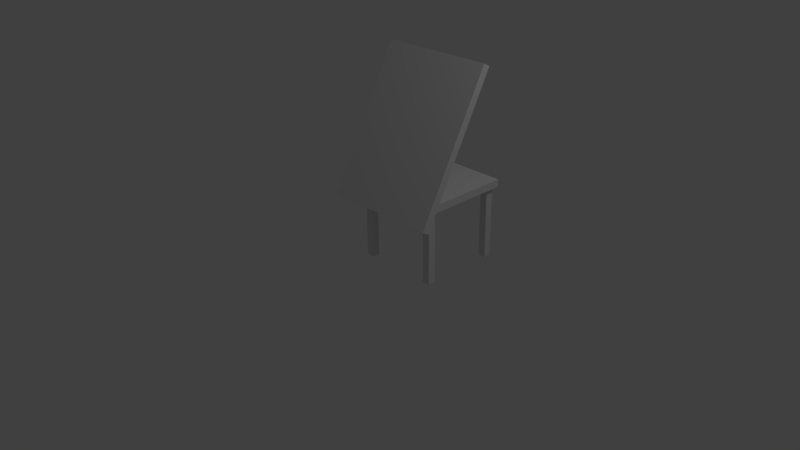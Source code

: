 # Source: pres.blend  (saved by Blender 2.76.0; exported with 4.5.12 LTS)
import bpy
from mathutils import Matrix  # noqa: F401  (used for matrix-valued properties, if any)

bpy.ops.wm.read_factory_settings(use_empty=True)
scene = bpy.context.scene
scene.name = 'Scene'

# ---- collections
col_collection_1 = bpy.data.collections.new('Collection 1'); scene.collection.children.link(col_collection_1)

# ---- materials (node trees are filled in below, after node groups)
mat_material = bpy.data.materials.new('Material')
mat_material.alpha_threshold = 0.0
mat_material.use_transparent_shadow = False
mat_material.roughness = 0.5
mat_material.line_color = (0.0, 0.0, 0.0, 1.0)

# ---- material node trees

# ---- world
world_world = bpy.data.worlds.new('World'); scene.world = world_world
world_world.color = (0.05088, 0.05088, 0.05088)
world_world.use_sun_shadow = False
world_world.sun_shadow_jitter_overblur = 0.0
world_world.cycles.sampling_method = 'MANUAL'
world_world.cycles.sample_map_resolution = 256

# ---- cameras
cam_camera = bpy.data.cameras.new('Camera')
cam_camera.clip_end = 100.0
cam_camera.lens = 35.0
cam_camera.sensor_width = 32.0
cam_camera.sensor_height = 18.0
cam_camera.ortho_scale = 7.314
cam_camera.dof.focus_distance = 0.0
cam_camera.dof.aperture_fstop = 128.0

# ---- lights
light_lamp = bpy.data.lights.new('Lamp', 'POINT')
light_lamp.transmission_factor = 0.0
light_lamp.cutoff_distance = 30.0
light_lamp.energy = 100.0
light_lamp.shadow_buffer_clip_start = 1.001
light_lamp.shadow_soft_size = 0.1
light_lamp.shadow_maximum_resolution = 0.006
light_lamp.use_absolute_resolution = True
light_lamp.cycles.use_multiple_importance_sampling = False

# ---- meshes
me_cube = bpy.data.meshes.new('Cube')
me_cube.from_pydata([(11.0, 8.487, 1.0), (11.0, 6.487, 1.0), (9.0, 6.487, 1.0), (9.0, 8.487, 1.0), (11.0, 8.487, 3.0), (11.0, 6.487, 3.0), (9.0, 6.487, 3.0), (9.0, 8.487, 3.0), (11.0, 7.487, 1.0), (10.0, 8.487, 1.0), (11.0, 8.487, 2.0), (10.0, 6.487, 1.0), (11.0, 6.487, 2.0), (9.0, 7.487, 1.0), (9.0, 6.487, 2.0), (9.0, 8.487, 2.0), (11.0, 7.487, 3.0), (10.0, 8.487, 3.0), (10.0, 6.487, 3.0), (9.0, 7.487, 3.0), (10.0, 8.487, 2.0), (9.0, 7.487, 2.0), (10.0, 6.487, 2.0), (11.0, 7.487, 2.0), (10.0, 7.487, 3.0), (10.0, 7.487, 1.0), (11.0, 6.987, 1.0), (9.5, 8.487, 1.0), (11.0, 8.487, 2.5), (9.5, 6.487, 1.0), (11.0, 6.487, 2.5), (9.0, 7.987, 1.0), (9.0, 6.487, 2.5), (9.0, 8.487, 2.5), (11.0, 6.987, 3.0), (9.5, 8.487, 3.0), (9.5, 6.487, 3.0), (9.0, 7.987, 3.0), (11.0, 7.987, 1.0), (10.5, 8.487, 1.0), (11.0, 8.487, 1.5), (10.5, 6.487, 1.0), (11.0, 6.487, 1.5), (9.0, 6.987, 1.0), (9.0, 6.487, 1.5), (9.0, 8.487, 1.5), (11.0, 7.987, 3.0), (10.5, 8.487, 3.0), (10.5, 6.487, 3.0), (9.0, 6.987, 3.0), (9.5, 8.487, 2.0), (10.5, 8.487, 2.0), (10.0, 8.487, 2.5), (10.0, 8.487, 1.5), (9.0, 7.987, 2.0), (9.0, 6.987, 2.0), (9.0, 7.487, 1.5), (9.0, 7.487, 2.5), (9.5, 6.487, 2.0), (10.5, 6.487, 2.0), (10.0, 6.487, 1.5), (10.0, 6.487, 2.5), (11.0, 6.987, 2.0), (11.0, 7.987, 2.0), (11.0, 7.487, 1.5), (11.0, 7.487, 2.5), (10.0, 6.987, 3.0), (10.0, 7.987, 3.0), (10.5, 7.487, 3.0), (9.5, 7.487, 3.0), (9.5, 7.487, 1.0), (10.5, 7.487, 1.0), (10.0, 7.987, 1.0), (10.0, 6.987, 1.0), (10.5, 6.987, 1.0), (10.5, 7.987, 1.0), (9.5, 7.987, 1.0), (9.5, 7.987, 3.0), (10.5, 7.987, 3.0), (10.5, 6.987, 3.0), (11.0, 7.987, 2.5), (11.0, 7.987, 1.5), (11.0, 6.987, 1.5), (10.5, 6.487, 2.5), (10.5, 6.487, 1.5), (9.5, 6.487, 1.5), (9.0, 6.987, 2.5), (9.0, 6.987, 1.5), (9.0, 7.987, 1.5), (10.5, 8.487, 1.5), (10.5, 8.487, 2.5), (9.5, 8.487, 2.5), (9.5, 8.487, 1.5), (9.0, 7.987, 2.5), (9.5, 6.487, 2.5), (11.0, 6.987, 2.5), (9.5, 6.987, 3.0), (9.5, 6.987, 1.0), (-5.0, -5.262, 0.6589), (-5.0, -7.021, 0.754), (-5.0, 13.76, 4.178), (-5.0, 12.0, 4.273), (25.0, -5.262, 0.6589), (25.0, -7.021, 0.754), (25.0, 13.76, 4.178), (25.0, 12.0, 4.273), (-2.0, -2.0, 0.9), (-2.0, -2.0, 1.1), (-2.0, 22.0, 0.9), (-2.0, 22.0, 1.1), (22.0, -2.0, 0.9), (22.0, -2.0, 1.1), (22.0, 22.0, 0.9), (22.0, 22.0, 1.1), (1.0, 21.0, -1.0), (1.0, 19.0, -1.0), (-1.0, 19.0, -1.0), (-1.0, 21.0, -1.0), (1.0, 21.0, 1.0), (1.0, 19.0, 1.0), (-1.0, 19.0, 1.0), (-1.0, 21.0, 1.0), (1.0, 20.0, -1.0), (1.788e-07, 21.0, -1.0), (1.0, 21.0, 0.0), (0.0, 19.0, -1.0), (1.0, 19.0, 0.0), (-1.0, 20.0, -1.0), (-1.0, 19.0, 0.0), (-1.0, 21.0, 0.0), (1.0, 20.0, 1.0), (2.384e-07, 21.0, 1.0), (-5.364e-07, 19.0, 1.0), (-1.0, 20.0, 1.0), (2.384e-07, 21.0, 0.0), (-1.0, 20.0, 0.0), (-2.98e-07, 19.0, 0.0), (1.0, 20.0, 0.0), (-1.49e-07, 20.0, 1.0), (5.96e-08, 20.0, -1.0), (1.0, 19.5, -1.0), (-0.5, 21.0, -1.0), (1.0, 21.0, 0.5), (-0.5, 19.0, -1.0), (1.0, 19.0, 0.5), (-1.0, 20.5, -1.0), (-1.0, 19.0, 0.5), (-1.0, 21.0, 0.5), (1.0, 19.5, 1.0), (-0.5, 21.0, 1.0), (-0.5, 19.0, 1.0), (-1.0, 20.5, 1.0), (1.0, 20.5, -1.0), (0.5, 21.0, -1.0), (1.0, 21.0, -0.5), (0.5, 19.0, -1.0), (1.0, 19.0, -0.5), (-1.0, 19.5, -1.0), (-1.0, 19.0, -0.5), (-1.0, 21.0, -0.5), (1.0, 20.5, 1.0), (0.5, 21.0, 1.0), (0.5, 19.0, 1.0), (-1.0, 19.5, 1.0), (-0.5, 21.0, 0.0), (0.5, 21.0, 0.0), (2.384e-07, 21.0, 0.5), (2.086e-07, 21.0, -0.5), (-1.0, 20.5, 0.0), (-1.0, 19.5, 0.0), (-1.0, 20.0, -0.5), (-1.0, 20.0, 0.5), (-0.5, 19.0, 0.0), (0.5, 19.0, 0.0), (-1.49e-07, 19.0, -0.5), (-4.172e-07, 19.0, 0.5), (1.0, 19.5, 0.0), (1.0, 20.5, 0.0), (1.0, 20.0, -0.5), (1.0, 20.0, 0.5), (-3.427e-07, 19.5, 1.0), (4.47e-08, 20.5, 1.0), (0.5, 20.0, 1.0), (-0.5, 20.0, 1.0), (-0.5, 20.0, -1.0), (0.5, 20.0, -1.0), (1.192e-07, 20.5, -1.0), (2.98e-08, 19.5, -1.0), (0.5, 19.5, -1.0), (0.5, 20.5, -1.0), (-0.5, 20.5, -1.0), (-0.5, 20.5, 1.0), (0.5, 20.5, 1.0), (0.5, 19.5, 1.0), (1.0, 20.5, 0.5), (1.0, 20.5, -0.5), (1.0, 19.5, -0.5), (0.5, 19.0, 0.5), (0.5, 19.0, -0.5), (-0.5, 19.0, -0.5), (-1.0, 19.5, 0.5), (-1.0, 19.5, -0.5), (-1.0, 20.5, -0.5), (0.5, 21.0, -0.5), (0.5, 21.0, 0.5), (-0.5, 21.0, 0.5), (-0.5, 21.0, -0.5), (-1.0, 20.5, 0.5), (-0.5, 19.0, 0.5), (1.0, 19.5, 0.5), (-0.5, 19.5, 1.0), (-0.5, 19.5, -1.0), (21.0, 1.0, -1.0), (21.0, -1.0, -1.0), (19.0, -1.0, -1.0), (19.0, 1.0, -1.0), (21.0, 1.0, 1.0), (21.0, -1.0, 1.0), (19.0, -1.0, 1.0), (19.0, 1.0, 1.0), (21.0, -5.96e-08, -1.0), (20.0, 1.0, -1.0), (21.0, 1.0, 0.0), (20.0, -1.0, -1.0), (21.0, -1.0, 0.0), (19.0, 2.98e-07, -1.0), (19.0, -1.0, 0.0), (19.0, 1.0, 0.0), (21.0, -5.364e-07, 1.0), (20.0, 1.0, 1.0), (20.0, -1.0, 1.0), (19.0, 1.788e-07, 1.0), (20.0, 1.0, 0.0), (19.0, 2.384e-07, 0.0), (20.0, -1.0, 0.0), (21.0, -2.98e-07, 0.0), (20.0, -1.788e-07, 1.0), (20.0, 1.192e-07, -1.0), (21.0, -0.5, -1.0), (19.5, 1.0, -1.0), (21.0, 1.0, 0.5), (19.5, -1.0, -1.0), (21.0, -1.0, 0.5), (19.0, 0.5, -1.0), (19.0, -1.0, 0.5), (19.0, 1.0, 0.5), (21.0, -0.5, 1.0), (19.5, 1.0, 1.0), (19.5, -1.0, 1.0), (19.0, 0.5, 1.0), (21.0, 0.5, -1.0), (20.5, 1.0, -1.0), (21.0, 1.0, -0.5), (20.5, -1.0, -1.0), (21.0, -1.0, -0.5), (19.0, -0.5, -1.0), (19.0, -1.0, -0.5), (19.0, 1.0, -0.5), (21.0, 0.5, 1.0), (20.5, 1.0, 1.0), (20.5, -1.0, 1.0), (19.0, -0.5, 1.0), (19.5, 1.0, 0.0), (20.5, 1.0, 0.0), (20.0, 1.0, 0.5), (20.0, 1.0, -0.5), (19.0, 0.5, 0.0), (19.0, -0.5, 0.0), (19.0, 2.682e-07, -0.5), (19.0, 2.086e-07, 0.5), (19.5, -1.0, 0.0), (20.5, -1.0, 0.0), (20.0, -1.0, -0.5), (20.0, -1.0, 0.5), (21.0, -0.5, 0.0), (21.0, 0.5, 0.0), (21.0, -1.788e-07, -0.5), (21.0, -4.172e-07, 0.5), (20.0, -0.5, 1.0), (20.0, 0.5, 1.0), (20.5, -3.576e-07, 1.0), (19.5, 0.0, 1.0), (19.5, 2.086e-07, -1.0), (20.5, 2.98e-08, -1.0), (20.0, 0.5, -1.0), (20.0, -0.5, -1.0), (20.5, -0.5, -1.0), (20.5, 0.5, -1.0), (19.5, 0.5, -1.0), (19.5, 0.5, 1.0), (20.5, 0.5, 1.0), (20.5, -0.5, 1.0), (21.0, 0.5, 0.5), (21.0, 0.5, -0.5), (21.0, -0.5, -0.5), (20.5, -1.0, 0.5), (20.5, -1.0, -0.5), (19.5, -1.0, -0.5), (19.0, -0.5, 0.5), (19.0, -0.5, -0.5), (19.0, 0.5, -0.5), (20.5, 1.0, -0.5), (20.5, 1.0, 0.5), (19.5, 1.0, 0.5), (19.5, 1.0, -0.5), (19.0, 0.5, 0.5), (19.5, -1.0, 0.5), (21.0, -0.5, 0.5), (19.5, -0.5, 1.0), (19.5, -0.5, -1.0), (21.0, 21.0, -1.0), (21.0, 19.0, -1.0), (19.0, 19.0, -1.0), (19.0, 21.0, -1.0), (21.0, 21.0, 1.0), (21.0, 19.0, 1.0), (19.0, 19.0, 1.0), (19.0, 21.0, 1.0), (21.0, 20.0, -1.0), (20.0, 21.0, -1.0), (21.0, 21.0, 0.0), (20.0, 19.0, -1.0), (21.0, 19.0, 0.0), (19.0, 20.0, -1.0), (19.0, 19.0, 0.0), (19.0, 21.0, 0.0), (21.0, 20.0, 1.0), (20.0, 21.0, 1.0), (20.0, 19.0, 1.0), (19.0, 20.0, 1.0), (20.0, 21.0, 0.0), (19.0, 20.0, 0.0), (20.0, 19.0, 0.0), (21.0, 20.0, 0.0), (20.0, 20.0, 1.0), (20.0, 20.0, -1.0), (21.0, 19.5, -1.0), (19.5, 21.0, -1.0), (21.0, 21.0, 0.5), (19.5, 19.0, -1.0), (21.0, 19.0, 0.5), (19.0, 20.5, -1.0), (19.0, 19.0, 0.5), (19.0, 21.0, 0.5), (21.0, 19.5, 1.0), (19.5, 21.0, 1.0), (19.5, 19.0, 1.0), (19.0, 20.5, 1.0), (21.0, 20.5, -1.0), (20.5, 21.0, -1.0), (21.0, 21.0, -0.5), (20.5, 19.0, -1.0), (21.0, 19.0, -0.5), (19.0, 19.5, -1.0), (19.0, 19.0, -0.5), (19.0, 21.0, -0.5), (21.0, 20.5, 1.0), (20.5, 21.0, 1.0), (20.5, 19.0, 1.0), (19.0, 19.5, 1.0), (19.5, 21.0, 0.0), (20.5, 21.0, 0.0), (20.0, 21.0, 0.5), (20.0, 21.0, -0.5), (19.0, 20.5, 0.0), (19.0, 19.5, 0.0), (19.0, 20.0, -0.5), (19.0, 20.0, 0.5), (19.5, 19.0, 0.0), (20.5, 19.0, 0.0), (20.0, 19.0, -0.5), (20.0, 19.0, 0.5), (21.0, 19.5, 0.0), (21.0, 20.5, 0.0), (21.0, 20.0, -0.5), (21.0, 20.0, 0.5), (20.0, 19.5, 1.0), (20.0, 20.5, 1.0), (20.5, 20.0, 1.0), (19.5, 20.0, 1.0), (19.5, 20.0, -1.0), (20.5, 20.0, -1.0), (20.0, 20.5, -1.0), (20.0, 19.5, -1.0), (20.5, 19.5, -1.0), (20.5, 20.5, -1.0), (19.5, 20.5, -1.0), (19.5, 20.5, 1.0), (20.5, 20.5, 1.0), (20.5, 19.5, 1.0), (21.0, 20.5, 0.5), (21.0, 20.5, -0.5), (21.0, 19.5, -0.5), (20.5, 19.0, 0.5), (20.5, 19.0, -0.5), (19.5, 19.0, -0.5), (19.0, 19.5, 0.5), (19.0, 19.5, -0.5), (19.0, 20.5, -0.5), (20.5, 21.0, -0.5), (20.5, 21.0, 0.5), (19.5, 21.0, 0.5), (19.5, 21.0, -0.5), (19.0, 20.5, 0.5), (19.5, 19.0, 0.5), (21.0, 19.5, 0.5), (19.5, 19.5, 1.0), (19.5, 19.5, -1.0), (1.0, 1.0, -1.0), (1.0, -1.0, -1.0), (-1.0, -1.0, -1.0), (-1.0, 1.0, -1.0), (1.0, 1.0, 1.0), (1.0, -1.0, 1.0), (-1.0, -1.0, 1.0), (-1.0, 1.0, 1.0), (1.0, -5.96e-08, -1.0), (1.788e-07, 1.0, -1.0), (1.0, 1.0, 0.0), (0.0, -1.0, -1.0), (1.0, -1.0, 0.0), (-1.0, 2.98e-07, -1.0), (-1.0, -1.0, 0.0), (-1.0, 1.0, 0.0), (1.0, -5.364e-07, 1.0), (2.384e-07, 1.0, 1.0), (-5.364e-07, -1.0, 1.0), (-1.0, 1.788e-07, 1.0), (2.384e-07, 1.0, 0.0), (-1.0, 2.384e-07, 0.0), (-2.98e-07, -1.0, 0.0), (1.0, -2.98e-07, 0.0), (-1.49e-07, -1.788e-07, 1.0), (5.96e-08, 1.192e-07, -1.0), (1.0, -0.5, -1.0), (-0.5, 1.0, -1.0), (1.0, 1.0, 0.5), (-0.5, -1.0, -1.0), (1.0, -1.0, 0.5), (-1.0, 0.5, -1.0), (-1.0, -1.0, 0.5), (-1.0, 1.0, 0.5), (1.0, -0.5, 1.0), (-0.5, 1.0, 1.0), (-0.5, -1.0, 1.0), (-1.0, 0.5, 1.0), (1.0, 0.5, -1.0), (0.5, 1.0, -1.0), (1.0, 1.0, -0.5), (0.5, -1.0, -1.0), (1.0, -1.0, -0.5), (-1.0, -0.5, -1.0), (-1.0, -1.0, -0.5), (-1.0, 1.0, -0.5), (1.0, 0.5, 1.0), (0.5, 1.0, 1.0), (0.5, -1.0, 1.0), (-1.0, -0.5, 1.0), (-0.5, 1.0, 0.0), (0.5, 1.0, 0.0), (2.384e-07, 1.0, 0.5), (2.086e-07, 1.0, -0.5), (-1.0, 0.5, 0.0), (-1.0, -0.5, 0.0), (-1.0, 2.682e-07, -0.5), (-1.0, 2.086e-07, 0.5), (-0.5, -1.0, 0.0), (0.5, -1.0, 0.0), (-1.49e-07, -1.0, -0.5), (-4.172e-07, -1.0, 0.5), (1.0, -0.5, 0.0), (1.0, 0.5, 0.0), (1.0, -1.788e-07, -0.5), (1.0, -4.172e-07, 0.5), (-3.427e-07, -0.5, 1.0), (4.47e-08, 0.5, 1.0), (0.5, -3.576e-07, 1.0), (-0.5, 0.0, 1.0), (-0.5, 2.086e-07, -1.0), (0.5, 2.98e-08, -1.0), (1.192e-07, 0.5, -1.0), (2.98e-08, -0.5, -1.0), (0.5, -0.5, -1.0), (0.5, 0.5, -1.0), (-0.5, 0.5, -1.0), (-0.5, 0.5, 1.0), (0.5, 0.5, 1.0), (0.5, -0.5, 1.0), (1.0, 0.5, 0.5), (1.0, 0.5, -0.5), (1.0, -0.5, -0.5), (0.5, -1.0, 0.5), (0.5, -1.0, -0.5), (-0.5, -1.0, -0.5), (-1.0, -0.5, 0.5), (-1.0, -0.5, -0.5), (-1.0, 0.5, -0.5), (0.5, 1.0, -0.5), (0.5, 1.0, 0.5), (-0.5, 1.0, 0.5), (-0.5, 1.0, -0.5), (-1.0, 0.5, 0.5), (-0.5, -1.0, 0.5), (1.0, -0.5, 0.5), (-0.5, -0.5, 1.0), (-0.5, -0.5, -1.0)], [], [(97, 29, 2, 43), (96, 49, 6, 36), (95, 34, 5, 30), (94, 36, 6, 32), (93, 37, 7, 33), (92, 27, 3, 45), (91, 50, 15, 33), (90, 51, 20, 52), (89, 39, 9, 53), (88, 54, 15, 45), (87, 55, 21, 56), (86, 49, 19, 57), (85, 58, 14, 44), (84, 59, 22, 60), (83, 48, 18, 61), (82, 62, 12, 42), (81, 63, 23, 64), (80, 46, 16, 65), (79, 66, 18, 48), (78, 67, 24, 68), (77, 37, 19, 69), (76, 70, 13, 31), (75, 71, 25, 72), (74, 41, 11, 73), (71, 74, 73, 25), (8, 26, 74, 71), (26, 1, 41, 74), (39, 75, 72, 9), (0, 38, 75, 39), (38, 8, 71, 75), (27, 76, 31, 3), (9, 72, 76, 27), (72, 25, 70, 76), (67, 77, 69, 24), (17, 35, 77, 67), (35, 7, 37, 77), (46, 78, 68, 16), (4, 47, 78, 46), (47, 17, 67, 78), (34, 79, 48, 5), (16, 68, 79, 34), (68, 24, 66, 79), (63, 80, 65, 23), (10, 28, 80, 63), (28, 4, 46, 80), (38, 81, 64, 8), (0, 40, 81, 38), (40, 10, 63, 81), (26, 82, 42, 1), (8, 64, 82, 26), (64, 23, 62, 82), (59, 83, 61, 22), (12, 30, 83, 59), (30, 5, 48, 83), (41, 84, 60, 11), (1, 42, 84, 41), (42, 12, 59, 84), (29, 85, 44, 2), (11, 60, 85, 29), (60, 22, 58, 85), (55, 86, 57, 21), (14, 32, 86, 55), (32, 6, 49, 86), (43, 87, 56, 13), (2, 44, 87, 43), (44, 14, 55, 87), (31, 88, 45, 3), (13, 56, 88, 31), (56, 21, 54, 88), (51, 89, 53, 20), (10, 40, 89, 51), (40, 0, 39, 89), (47, 90, 52, 17), (4, 28, 90, 47), (28, 10, 51, 90), (35, 91, 33, 7), (17, 52, 91, 35), (52, 20, 50, 91), (50, 92, 45, 15), (20, 53, 92, 50), (53, 9, 27, 92), (54, 93, 33, 15), (21, 57, 93, 54), (57, 19, 37, 93), (58, 94, 32, 14), (22, 61, 94, 58), (61, 18, 36, 94), (62, 95, 30, 12), (23, 65, 95, 62), (65, 16, 34, 95), (66, 96, 36, 18), (24, 69, 96, 66), (69, 19, 49, 96), (70, 97, 43, 13), (25, 73, 97, 70), (73, 11, 29, 97), (99, 101, 100, 98), (101, 105, 104, 100), (105, 103, 102, 104), (103, 99, 98, 102), (98, 100, 104, 102), (103, 105, 101, 99), (107, 109, 108, 106), (109, 113, 112, 108), (113, 111, 110, 112), (111, 107, 106, 110), (106, 108, 112, 110), (111, 113, 109, 107), (211, 143, 116, 157), (210, 163, 120, 150), (209, 148, 119, 144), (208, 150, 120, 146), (207, 151, 121, 147), (206, 141, 117, 159), (205, 164, 129, 147), (204, 165, 134, 166), (203, 153, 123, 167), (202, 168, 129, 159), (201, 169, 135, 170), (200, 163, 133, 171), (199, 172, 128, 158), (198, 173, 136, 174), (197, 162, 132, 175), (196, 176, 126, 156), (195, 177, 137, 178), (194, 160, 130, 179), (193, 180, 132, 162), (192, 181, 138, 182), (191, 151, 133, 183), (190, 184, 127, 145), (189, 185, 139, 186), (188, 155, 125, 187), (185, 188, 187, 139), (122, 140, 188, 185), (140, 115, 155, 188), (153, 189, 186, 123), (114, 152, 189, 153), (152, 122, 185, 189), (141, 190, 145, 117), (123, 186, 190, 141), (186, 139, 184, 190), (181, 191, 183, 138), (131, 149, 191, 181), (149, 121, 151, 191), (160, 192, 182, 130), (118, 161, 192, 160), (161, 131, 181, 192), (148, 193, 162, 119), (130, 182, 193, 148), (182, 138, 180, 193), (177, 194, 179, 137), (124, 142, 194, 177), (142, 118, 160, 194), (152, 195, 178, 122), (114, 154, 195, 152), (154, 124, 177, 195), (140, 196, 156, 115), (122, 178, 196, 140), (178, 137, 176, 196), (173, 197, 175, 136), (126, 144, 197, 173), (144, 119, 162, 197), (155, 198, 174, 125), (115, 156, 198, 155), (156, 126, 173, 198), (143, 199, 158, 116), (125, 174, 199, 143), (174, 136, 172, 199), (169, 200, 171, 135), (128, 146, 200, 169), (146, 120, 163, 200), (157, 201, 170, 127), (116, 158, 201, 157), (158, 128, 169, 201), (145, 202, 159, 117), (127, 170, 202, 145), (170, 135, 168, 202), (165, 203, 167, 134), (124, 154, 203, 165), (154, 114, 153, 203), (161, 204, 166, 131), (118, 142, 204, 161), (142, 124, 165, 204), (149, 205, 147, 121), (131, 166, 205, 149), (166, 134, 164, 205), (164, 206, 159, 129), (134, 167, 206, 164), (167, 123, 141, 206), (168, 207, 147, 129), (135, 171, 207, 168), (171, 133, 151, 207), (172, 208, 146, 128), (136, 175, 208, 172), (175, 132, 150, 208), (176, 209, 144, 126), (137, 179, 209, 176), (179, 130, 148, 209), (180, 210, 150, 132), (138, 183, 210, 180), (183, 133, 163, 210), (184, 211, 157, 127), (139, 187, 211, 184), (187, 125, 143, 211), (309, 241, 214, 255), (308, 261, 218, 248), (307, 246, 217, 242), (306, 248, 218, 244), (305, 249, 219, 245), (304, 239, 215, 257), (303, 262, 227, 245), (302, 263, 232, 264), (301, 251, 221, 265), (300, 266, 227, 257), (299, 267, 233, 268), (298, 261, 231, 269), (297, 270, 226, 256), (296, 271, 234, 272), (295, 260, 230, 273), (294, 274, 224, 254), (293, 275, 235, 276), (292, 258, 228, 277), (291, 278, 230, 260), (290, 279, 236, 280), (289, 249, 231, 281), (288, 282, 225, 243), (287, 283, 237, 284), (286, 253, 223, 285), (283, 286, 285, 237), (220, 238, 286, 283), (238, 213, 253, 286), (251, 287, 284, 221), (212, 250, 287, 251), (250, 220, 283, 287), (239, 288, 243, 215), (221, 284, 288, 239), (284, 237, 282, 288), (279, 289, 281, 236), (229, 247, 289, 279), (247, 219, 249, 289), (258, 290, 280, 228), (216, 259, 290, 258), (259, 229, 279, 290), (246, 291, 260, 217), (228, 280, 291, 246), (280, 236, 278, 291), (275, 292, 277, 235), (222, 240, 292, 275), (240, 216, 258, 292), (250, 293, 276, 220), (212, 252, 293, 250), (252, 222, 275, 293), (238, 294, 254, 213), (220, 276, 294, 238), (276, 235, 274, 294), (271, 295, 273, 234), (224, 242, 295, 271), (242, 217, 260, 295), (253, 296, 272, 223), (213, 254, 296, 253), (254, 224, 271, 296), (241, 297, 256, 214), (223, 272, 297, 241), (272, 234, 270, 297), (267, 298, 269, 233), (226, 244, 298, 267), (244, 218, 261, 298), (255, 299, 268, 225), (214, 256, 299, 255), (256, 226, 267, 299), (243, 300, 257, 215), (225, 268, 300, 243), (268, 233, 266, 300), (263, 301, 265, 232), (222, 252, 301, 263), (252, 212, 251, 301), (259, 302, 264, 229), (216, 240, 302, 259), (240, 222, 263, 302), (247, 303, 245, 219), (229, 264, 303, 247), (264, 232, 262, 303), (262, 304, 257, 227), (232, 265, 304, 262), (265, 221, 239, 304), (266, 305, 245, 227), (233, 269, 305, 266), (269, 231, 249, 305), (270, 306, 244, 226), (234, 273, 306, 270), (273, 230, 248, 306), (274, 307, 242, 224), (235, 277, 307, 274), (277, 228, 246, 307), (278, 308, 248, 230), (236, 281, 308, 278), (281, 231, 261, 308), (282, 309, 255, 225), (237, 285, 309, 282), (285, 223, 241, 309), (407, 339, 312, 353), (406, 359, 316, 346), (405, 344, 315, 340), (404, 346, 316, 342), (403, 347, 317, 343), (402, 337, 313, 355), (401, 360, 325, 343), (400, 361, 330, 362), (399, 349, 319, 363), (398, 364, 325, 355), (397, 365, 331, 366), (396, 359, 329, 367), (395, 368, 324, 354), (394, 369, 332, 370), (393, 358, 328, 371), (392, 372, 322, 352), (391, 373, 333, 374), (390, 356, 326, 375), (389, 376, 328, 358), (388, 377, 334, 378), (387, 347, 329, 379), (386, 380, 323, 341), (385, 381, 335, 382), (384, 351, 321, 383), (381, 384, 383, 335), (318, 336, 384, 381), (336, 311, 351, 384), (349, 385, 382, 319), (310, 348, 385, 349), (348, 318, 381, 385), (337, 386, 341, 313), (319, 382, 386, 337), (382, 335, 380, 386), (377, 387, 379, 334), (327, 345, 387, 377), (345, 317, 347, 387), (356, 388, 378, 326), (314, 357, 388, 356), (357, 327, 377, 388), (344, 389, 358, 315), (326, 378, 389, 344), (378, 334, 376, 389), (373, 390, 375, 333), (320, 338, 390, 373), (338, 314, 356, 390), (348, 391, 374, 318), (310, 350, 391, 348), (350, 320, 373, 391), (336, 392, 352, 311), (318, 374, 392, 336), (374, 333, 372, 392), (369, 393, 371, 332), (322, 340, 393, 369), (340, 315, 358, 393), (351, 394, 370, 321), (311, 352, 394, 351), (352, 322, 369, 394), (339, 395, 354, 312), (321, 370, 395, 339), (370, 332, 368, 395), (365, 396, 367, 331), (324, 342, 396, 365), (342, 316, 359, 396), (353, 397, 366, 323), (312, 354, 397, 353), (354, 324, 365, 397), (341, 398, 355, 313), (323, 366, 398, 341), (366, 331, 364, 398), (361, 399, 363, 330), (320, 350, 399, 361), (350, 310, 349, 399), (357, 400, 362, 327), (314, 338, 400, 357), (338, 320, 361, 400), (345, 401, 343, 317), (327, 362, 401, 345), (362, 330, 360, 401), (360, 402, 355, 325), (330, 363, 402, 360), (363, 319, 337, 402), (364, 403, 343, 325), (331, 367, 403, 364), (367, 329, 347, 403), (368, 404, 342, 324), (332, 371, 404, 368), (371, 328, 346, 404), (372, 405, 340, 322), (333, 375, 405, 372), (375, 326, 344, 405), (376, 406, 346, 328), (334, 379, 406, 376), (379, 329, 359, 406), (380, 407, 353, 323), (335, 383, 407, 380), (383, 321, 339, 407), (505, 437, 410, 451), (504, 457, 414, 444), (503, 442, 413, 438), (502, 444, 414, 440), (501, 445, 415, 441), (500, 435, 411, 453), (499, 458, 423, 441), (498, 459, 428, 460), (497, 447, 417, 461), (496, 462, 423, 453), (495, 463, 429, 464), (494, 457, 427, 465), (493, 466, 422, 452), (492, 467, 430, 468), (491, 456, 426, 469), (490, 470, 420, 450), (489, 471, 431, 472), (488, 454, 424, 473), (487, 474, 426, 456), (486, 475, 432, 476), (485, 445, 427, 477), (484, 478, 421, 439), (483, 479, 433, 480), (482, 449, 419, 481), (479, 482, 481, 433), (416, 434, 482, 479), (434, 409, 449, 482), (447, 483, 480, 417), (408, 446, 483, 447), (446, 416, 479, 483), (435, 484, 439, 411), (417, 480, 484, 435), (480, 433, 478, 484), (475, 485, 477, 432), (425, 443, 485, 475), (443, 415, 445, 485), (454, 486, 476, 424), (412, 455, 486, 454), (455, 425, 475, 486), (442, 487, 456, 413), (424, 476, 487, 442), (476, 432, 474, 487), (471, 488, 473, 431), (418, 436, 488, 471), (436, 412, 454, 488), (446, 489, 472, 416), (408, 448, 489, 446), (448, 418, 471, 489), (434, 490, 450, 409), (416, 472, 490, 434), (472, 431, 470, 490), (467, 491, 469, 430), (420, 438, 491, 467), (438, 413, 456, 491), (449, 492, 468, 419), (409, 450, 492, 449), (450, 420, 467, 492), (437, 493, 452, 410), (419, 468, 493, 437), (468, 430, 466, 493), (463, 494, 465, 429), (422, 440, 494, 463), (440, 414, 457, 494), (451, 495, 464, 421), (410, 452, 495, 451), (452, 422, 463, 495), (439, 496, 453, 411), (421, 464, 496, 439), (464, 429, 462, 496), (459, 497, 461, 428), (418, 448, 497, 459), (448, 408, 447, 497), (455, 498, 460, 425), (412, 436, 498, 455), (436, 418, 459, 498), (443, 499, 441, 415), (425, 460, 499, 443), (460, 428, 458, 499), (458, 500, 453, 423), (428, 461, 500, 458), (461, 417, 435, 500), (462, 501, 441, 423), (429, 465, 501, 462), (465, 427, 445, 501), (466, 502, 440, 422), (430, 469, 502, 466), (469, 426, 444, 502), (470, 503, 438, 420), (431, 473, 503, 470), (473, 424, 442, 503), (474, 504, 444, 426), (432, 477, 504, 474), (477, 427, 457, 504), (478, 505, 451, 421), (433, 481, 505, 478), (481, 419, 437, 505)])
_ca = me_cube.color_attributes.new('Col', 'BYTE_COLOR', 'CORNER')
_ca.data.foreach_set('color', [1.0, 1.0, 1.0, 1.0, 1.0, 1.0, 1.0, 1.0, 1.0, 1.0, 1.0, 1.0, 1.0, 1.0, 1.0, 1.0, 1.0, 1.0, 1.0, 1.0, 1.0, 1.0, 1.0, 1.0, 1.0, 1.0, 1.0, 1.0, 1.0, 1.0, 1.0, 1.0, 1.0, 0.7913, 0.4564, 1.0, 1.0, 0.7913, 0.4564, 1.0, 1.0, 0.7913, 0.4564, 1.0, 1.0, 0.7913, 0.4564, 1.0, 1.0, 0.7913, 0.4564, 1.0, 1.0, 0.7913, 0.4564, 1.0, 1.0, 0.7913, 0.4564, 1.0, 1.0, 0.7913, 0.4564, 1.0, 1.0, 0.7913, 0.4564, 1.0, 1.0, 0.7913, 0.4564, 1.0, 1.0, 0.7913, 0.4564, 1.0, 1.0, 0.7913, 0.4564, 1.0, 1.0, 0.7913, 0.4564, 1.0, 1.0, 0.7913, 0.4564, 1.0, 1.0, 0.7913, 0.4564, 1.0, 1.0, 0.7913, 0.4564, 1.0, 1.0, 0.7913, 0.4564, 1.0, 1.0, 0.7913, 0.4564, 1.0, 1.0, 0.7913, 0.4564, 1.0, 1.0, 0.7913, 0.4564, 1.0, 1.0, 0.7913, 0.4564, 1.0, 1.0, 0.7913, 0.4564, 1.0, 1.0, 0.7913, 0.4564, 1.0, 1.0, 0.7913, 0.4564, 1.0, 1.0, 0.7913, 0.4564, 1.0, 1.0, 0.7913, 0.4564, 1.0, 1.0, 0.7913, 0.4564, 1.0, 1.0, 0.7913, 0.4564, 1.0, 1.0, 0.7913, 0.4564, 1.0, 1.0, 0.7913, 0.4564, 1.0, 1.0, 0.7913, 0.4564, 1.0, 1.0, 0.7913, 0.4564, 1.0, 1.0, 0.7913, 0.4564, 1.0, 1.0, 0.7913, 0.4564, 1.0, 1.0, 0.7913, 0.4564, 1.0, 1.0, 0.7913, 0.4564, 1.0, 1.0, 0.7913, 0.4564, 1.0, 1.0, 0.7913, 0.4564, 1.0, 1.0, 0.7913, 0.4564, 1.0, 1.0, 0.7913, 0.4564, 1.0, 1.0, 0.7913, 0.4564, 1.0, 1.0, 0.7913, 0.4564, 1.0, 1.0, 0.7913, 0.4564, 1.0, 1.0, 0.7913, 0.4564, 1.0, 1.0, 0.7913, 0.4564, 1.0, 1.0, 0.7913, 0.4564, 1.0, 1.0, 0.7913, 0.4564, 1.0, 1.0, 0.7913, 0.4564, 1.0, 1.0, 0.7913, 0.4564, 1.0, 1.0, 0.7913, 0.4564, 1.0, 1.0, 0.7913, 0.4564, 1.0, 1.0, 0.7913, 0.4564, 1.0, 1.0, 0.7913, 0.4564, 1.0, 1.0, 0.7913, 0.4564, 1.0, 1.0, 0.7913, 0.4564, 1.0, 1.0, 0.7913, 0.4564, 1.0, 1.0, 0.7913, 0.4564, 1.0, 1.0, 0.7913, 0.4564, 1.0, 1.0, 0.7913, 0.4564, 1.0, 1.0, 0.7913, 0.4564, 1.0, 1.0, 0.7913, 0.4564, 1.0, 1.0, 0.7913, 0.4564, 1.0, 1.0, 0.7913, 0.4564, 1.0, 1.0, 0.7913, 0.4564, 1.0, 1.0, 1.0, 1.0, 1.0, 1.0, 1.0, 1.0, 1.0, 1.0, 1.0, 1.0, 1.0, 1.0, 1.0, 1.0, 1.0, 1.0, 0.7913, 0.4564, 1.0, 1.0, 0.7913, 0.4564, 1.0, 1.0, 0.7913, 0.4564, 1.0, 1.0, 0.7913, 0.4564, 1.0, 1.0, 0.7913, 0.4564, 1.0, 1.0, 0.7913, 0.4564, 1.0, 1.0, 0.7913, 0.4564, 1.0, 1.0, 0.7913, 0.4564, 1.0, 1.0, 1.0, 1.0, 1.0, 1.0, 1.0, 1.0, 1.0, 1.0, 1.0, 1.0, 1.0, 1.0, 1.0, 1.0, 1.0, 1.0, 1.0, 1.0, 1.0, 1.0, 1.0, 1.0, 1.0, 1.0, 1.0, 1.0, 1.0, 1.0, 1.0, 1.0, 1.0, 1.0, 1.0, 1.0, 1.0, 1.0, 1.0, 1.0, 1.0, 1.0, 1.0, 1.0, 1.0, 1.0, 1.0, 1.0, 1.0, 1.0, 1.0, 1.0, 1.0, 1.0, 1.0, 1.0, 1.0, 1.0, 1.0, 1.0, 1.0, 1.0, 1.0, 1.0, 1.0, 1.0, 1.0, 1.0, 1.0, 1.0, 1.0, 1.0, 1.0, 1.0, 1.0, 1.0, 1.0, 1.0, 1.0, 1.0, 1.0, 1.0, 1.0, 1.0, 1.0, 1.0, 1.0, 1.0, 1.0, 1.0, 1.0, 1.0, 1.0, 1.0, 1.0, 1.0, 1.0, 1.0, 1.0, 1.0, 1.0, 1.0, 1.0, 1.0, 1.0, 1.0, 1.0, 1.0, 1.0, 1.0, 1.0, 1.0, 1.0, 1.0, 1.0, 1.0, 1.0, 1.0, 1.0, 1.0, 1.0, 1.0, 1.0, 1.0, 1.0, 1.0, 1.0, 1.0, 1.0, 1.0, 1.0, 1.0, 1.0, 1.0, 1.0, 1.0, 1.0, 1.0, 1.0, 1.0, 1.0, 1.0, 1.0, 1.0, 1.0, 1.0, 1.0, 1.0, 1.0, 1.0, 1.0, 1.0, 1.0, 1.0, 1.0, 1.0, 1.0, 1.0, 1.0, 1.0, 1.0, 1.0, 1.0, 1.0, 1.0, 1.0, 1.0, 1.0, 1.0, 1.0, 1.0, 1.0, 1.0, 1.0, 1.0, 1.0, 1.0, 1.0, 1.0, 1.0, 1.0, 1.0, 1.0, 1.0, 1.0, 1.0, 1.0, 1.0, 1.0, 1.0, 1.0, 1.0, 1.0, 1.0, 0.7913, 0.4564, 1.0, 1.0, 0.7913, 0.4564, 1.0, 1.0, 0.7913, 0.4564, 1.0, 1.0, 0.7913, 0.4564, 1.0, 1.0, 0.7913, 0.4564, 1.0, 1.0, 0.7913, 0.4564, 1.0, 1.0, 0.7913, 0.4564, 1.0, 1.0, 0.7913, 0.4564, 1.0, 1.0, 0.7913, 0.4564, 1.0, 1.0, 0.7913, 0.4564, 1.0, 1.0, 0.7913, 0.4564, 1.0, 1.0, 0.7913, 0.4564, 1.0, 1.0, 0.7913, 0.4564, 1.0, 1.0, 0.7913, 0.4564, 1.0, 1.0, 0.7913, 0.4564, 1.0, 1.0, 0.7913, 0.4564, 1.0, 1.0, 0.7913, 0.4564, 1.0, 1.0, 0.7913, 0.4564, 1.0, 1.0, 0.7913, 0.4564, 1.0, 1.0, 0.7913, 0.4564, 1.0, 1.0, 0.7913, 0.4564, 1.0, 1.0, 0.7913, 0.4564, 1.0, 1.0, 0.7913, 0.4564, 1.0, 1.0, 0.7913, 0.4564, 1.0, 1.0, 1.0, 1.0, 1.0, 1.0, 1.0, 1.0, 1.0, 1.0, 1.0, 1.0, 1.0, 1.0, 1.0, 1.0, 1.0, 1.0, 0.7913, 0.4564, 1.0, 1.0, 0.7913, 0.4564, 1.0, 1.0, 0.7913, 0.4564, 1.0, 1.0, 0.7913, 0.4564, 1.0, 1.0, 0.7913, 0.4564, 1.0, 1.0, 0.7913, 0.4564, 1.0, 1.0, 0.7913, 0.4564, 1.0, 1.0, 0.7913, 0.4564, 1.0, 1.0, 0.7913, 0.4564, 1.0, 1.0, 0.7913, 0.4564, 1.0, 1.0, 0.7913, 0.4564, 1.0, 1.0, 0.7913, 0.4564, 1.0, 1.0, 0.7913, 0.4564, 1.0, 1.0, 0.7913, 0.4564, 1.0, 1.0, 0.7913, 0.4564, 1.0, 1.0, 0.7913, 0.4564, 1.0, 1.0, 0.7913, 0.4564, 1.0, 1.0, 0.7913, 0.4564, 1.0, 1.0, 0.7913, 0.4564, 1.0, 1.0, 0.7913, 0.4564, 1.0, 1.0, 0.7913, 0.4564, 1.0, 1.0, 0.7913, 0.4564, 1.0, 1.0, 0.7913, 0.4564, 1.0, 1.0, 0.7913, 0.4564, 1.0, 1.0, 0.7913, 0.4564, 1.0, 1.0, 0.7913, 0.4564, 1.0, 1.0, 0.7913, 0.4564, 1.0, 1.0, 0.7913, 0.4564, 1.0, 1.0, 0.7913, 0.4564, 1.0, 1.0, 0.7913, 0.4564, 1.0, 1.0, 0.7913, 0.4564, 1.0, 1.0, 0.7913, 0.4564, 1.0, 1.0, 0.7913, 0.4564, 1.0, 1.0, 0.7913, 0.4564, 1.0, 1.0, 0.7913, 0.4564, 1.0, 1.0, 0.7913, 0.4564, 1.0, 1.0, 0.7913, 0.4564, 1.0, 1.0, 0.7913, 0.4564, 1.0, 1.0, 0.7913, 0.4564, 1.0, 1.0, 0.7913, 0.4564, 1.0, 1.0, 0.7913, 0.4564, 1.0, 1.0, 0.7913, 0.4564, 1.0, 1.0, 0.7913, 0.4564, 1.0, 1.0, 0.7913, 0.4564, 1.0, 1.0, 0.7913, 0.4564, 1.0, 1.0, 0.7913, 0.4564, 1.0, 1.0, 0.7913, 0.4564, 1.0, 1.0, 0.7913, 0.4564, 1.0, 1.0, 0.7913, 0.4564, 1.0, 1.0, 0.7913, 0.4564, 1.0, 1.0, 0.7913, 0.4564, 1.0, 1.0, 0.7913, 0.4564, 1.0, 1.0, 0.7913, 0.4564, 1.0, 1.0, 0.7913, 0.4564, 1.0, 1.0, 0.7913, 0.4564, 1.0, 1.0, 0.7913, 0.4564, 1.0, 1.0, 0.7913, 0.4564, 1.0, 1.0, 0.7913, 0.4564, 1.0, 1.0, 0.7913, 0.4564, 1.0, 1.0, 0.7913, 0.4564, 1.0, 1.0, 0.7913, 0.4564, 1.0, 1.0, 0.7913, 0.4564, 1.0, 1.0, 0.7913, 0.4564, 1.0, 1.0, 0.7913, 0.4564, 1.0, 1.0, 0.7913, 0.4564, 1.0, 1.0, 0.7913, 0.4564, 1.0, 1.0, 0.7913, 0.4564, 1.0, 1.0, 0.7913, 0.4564, 1.0, 1.0, 0.7913, 0.4564, 1.0, 1.0, 0.7913, 0.4564, 1.0, 1.0, 0.7913, 0.4564, 1.0, 1.0, 0.7913, 0.4564, 1.0, 1.0, 0.7913, 0.4564, 1.0, 1.0, 0.7913, 0.4564, 1.0, 1.0, 0.7913, 0.4564, 1.0, 1.0, 0.7913, 0.4564, 1.0, 1.0, 0.7913, 0.4564, 1.0, 1.0, 0.7913, 0.4564, 1.0, 1.0, 0.7913, 0.4564, 1.0, 1.0, 0.7913, 0.4564, 1.0, 1.0, 0.7913, 0.4564, 1.0, 1.0, 0.7913, 0.4564, 1.0, 1.0, 0.7913, 0.4564, 1.0, 1.0, 0.7913, 0.4564, 1.0, 1.0, 0.7913, 0.4564, 1.0, 1.0, 0.7913, 0.4564, 1.0, 1.0, 0.7913, 0.4564, 1.0, 1.0, 0.7913, 0.4564, 1.0, 1.0, 0.7913, 0.4564, 1.0, 1.0, 0.7913, 0.4564, 1.0, 1.0, 0.7913, 0.4564, 1.0, 1.0, 0.7913, 0.4564, 1.0, 1.0, 0.7913, 0.4564, 1.0, 1.0, 0.7913, 0.4564, 1.0, 1.0, 0.7913, 0.4564, 1.0, 1.0, 0.7913, 0.4564, 1.0, 1.0, 0.7913, 0.4564, 1.0, 1.0, 0.7913, 0.4564, 1.0, 1.0, 0.7913, 0.4564, 1.0, 1.0, 0.7913, 0.4564, 1.0, 1.0, 0.7913, 0.4564, 1.0, 1.0, 0.7913, 0.4564, 1.0, 1.0, 0.7913, 0.4564, 1.0, 1.0, 0.7913, 0.4564, 1.0, 1.0, 0.7913, 0.4564, 1.0, 1.0, 0.7913, 0.4564, 1.0, 1.0, 0.7913, 0.4564, 1.0, 1.0, 0.7913, 0.4564, 1.0, 1.0, 0.7913, 0.4564, 1.0, 1.0, 0.7913, 0.4564, 1.0, 1.0, 0.7913, 0.4564, 1.0, 1.0, 0.7913, 0.4564, 1.0, 1.0, 0.7913, 0.4564, 1.0, 1.0, 0.7913, 0.4564, 1.0, 1.0, 0.7913, 0.4564, 1.0, 1.0, 0.7913, 0.4564, 1.0, 1.0, 0.7913, 0.4564, 1.0, 1.0, 0.7913, 0.4564, 1.0, 1.0, 0.7913, 0.4564, 1.0, 1.0, 0.7913, 0.4564, 1.0, 1.0, 0.7913, 0.4564, 1.0, 1.0, 0.7913, 0.4564, 1.0, 1.0, 0.7913, 0.4564, 1.0, 1.0, 0.7913, 0.4564, 1.0, 1.0, 0.7913, 0.4564, 1.0, 1.0, 0.7913, 0.4564, 1.0, 1.0, 0.7913, 0.4564, 1.0, 1.0, 0.7913, 0.4564, 1.0, 1.0, 0.7913, 0.4564, 1.0, 1.0, 0.7913, 0.4564, 1.0, 1.0, 0.7913, 0.4564, 1.0, 1.0, 0.7913, 0.4564, 1.0, 1.0, 0.7913, 0.4564, 1.0, 1.0, 0.7913, 0.4564, 1.0, 1.0, 0.7913, 0.4564, 1.0, 1.0, 0.7913, 0.4564, 1.0, 1.0, 0.7913, 0.4564, 1.0, 1.0, 0.7913, 0.4564, 1.0, 1.0, 0.7913, 0.4564, 1.0, 1.0, 0.7913, 0.4564, 1.0, 1.0, 0.7913, 0.4564, 1.0, 1.0, 0.7913, 0.4564, 1.0, 1.0, 0.7913, 0.4564, 1.0, 1.0, 0.7913, 0.4564, 1.0, 1.0, 0.7913, 0.4564, 1.0, 1.0, 0.7913, 0.4564, 1.0, 1.0, 0.7913, 0.4564, 1.0, 1.0, 0.7913, 0.4564, 1.0, 1.0, 0.7913, 0.4564, 1.0, 1.0, 0.7913, 0.4564, 1.0, 1.0, 0.7913, 0.4564, 1.0, 1.0, 0.7913, 0.4564, 1.0, 1.0, 0.7913, 0.4564, 1.0, 1.0, 0.7913, 0.4564, 1.0, 1.0, 0.7913, 0.4564, 1.0, 1.0, 0.7913, 0.4564, 1.0, 1.0, 0.7913, 0.4564, 1.0, 1.0, 0.7913, 0.4564, 1.0, 1.0, 0.7913, 0.4564, 1.0, 1.0, 0.7913, 0.4564, 1.0, 1.0, 0.7913, 0.4564, 1.0, 1.0, 0.7913, 0.4564, 1.0, 1.0, 0.7913, 0.4564, 1.0, 1.0, 0.7913, 0.4564, 1.0, 1.0, 0.7913, 0.4564, 1.0, 1.0, 0.7913, 0.4564, 1.0, 1.0, 0.7913, 0.4564, 1.0, 1.0, 0.7913, 0.4564, 1.0, 1.0, 0.7913, 0.4564, 1.0, 1.0, 0.7913, 0.4564, 1.0, 1.0, 0.7913, 0.4564, 1.0, 1.0, 0.7913, 0.4564, 1.0, 1.0, 0.7913, 0.4564, 1.0, 1.0, 0.7913, 0.4564, 1.0, 1.0, 0.7913, 0.4564, 1.0, 1.0, 0.7913, 0.4564, 1.0, 1.0, 0.7913, 0.4564, 1.0, 1.0, 0.7913, 0.4564, 1.0, 1.0, 0.7913, 0.4564, 1.0, 1.0, 0.7913, 0.4564, 1.0, 1.0, 0.7913, 0.4564, 1.0, 1.0, 0.7913, 0.4564, 1.0, 1.0, 0.7913, 0.4564, 1.0, 1.0, 0.7913, 0.4564, 1.0, 1.0, 0.7913, 0.4564, 1.0, 1.0, 0.7913, 0.4564, 1.0, 1.0, 0.7913, 0.4564, 1.0, 1.0, 0.7913, 0.4564, 1.0, 1.0, 0.7913, 0.4564, 1.0, 1.0, 0.7913, 0.4564, 1.0, 1.0, 0.7913, 0.4564, 1.0, 1.0, 0.7913, 0.4564, 1.0, 1.0, 0.7913, 0.4564, 1.0, 1.0, 0.7913, 0.4564, 1.0, 1.0, 0.7913, 0.4564, 1.0, 1.0, 0.7913, 0.4564, 1.0, 1.0, 0.7913, 0.4564, 1.0, 1.0, 0.7913, 0.4564, 1.0, 1.0, 0.7913, 0.4564, 1.0, 1.0, 0.7913, 0.4564, 1.0, 1.0, 1.0, 1.0, 1.0, 1.0, 1.0, 1.0, 1.0, 1.0, 1.0, 1.0, 1.0, 1.0, 1.0, 1.0, 1.0, 1.0, 0.7913, 0.4564, 1.0, 1.0, 0.7913, 0.4564, 1.0, 1.0, 0.7913, 0.4564, 1.0, 1.0, 0.7913, 0.4564, 1.0, 1.0, 0.7913, 0.4564, 1.0, 1.0, 0.7913, 0.4564, 1.0, 1.0, 0.7913, 0.4564, 1.0, 1.0, 0.7913, 0.4564, 1.0, 1.0, 1.0, 1.0, 1.0, 1.0, 1.0, 1.0, 1.0, 1.0, 1.0, 1.0, 1.0, 1.0, 1.0, 1.0, 1.0, 1.0, 1.0, 1.0, 1.0, 1.0, 1.0, 1.0, 1.0, 1.0, 1.0, 1.0, 1.0, 1.0, 1.0, 1.0, 1.0, 1.0, 1.0, 1.0, 1.0, 1.0, 1.0, 1.0, 1.0, 1.0, 1.0, 1.0, 1.0, 1.0, 1.0, 1.0, 1.0, 1.0, 0.7913, 0.4564, 1.0, 1.0, 0.7913, 0.4564, 1.0, 1.0, 0.7913, 0.4564, 1.0, 1.0, 0.7913, 0.4564, 1.0, 1.0, 0.7913, 0.4564, 1.0, 1.0, 0.7913, 0.4564, 1.0, 1.0, 0.7913, 0.4564, 1.0, 1.0, 0.7913, 0.4564, 1.0, 1.0, 0.7913, 0.4564, 1.0, 1.0, 0.7913, 0.4564, 1.0, 1.0, 0.7913, 0.4564, 1.0, 1.0, 0.7913, 0.4564, 1.0, 1.0, 0.7913, 0.4564, 1.0, 1.0, 0.7913, 0.4564, 1.0, 1.0, 0.7913, 0.4564, 1.0, 1.0, 0.7913, 0.4564, 1.0, 1.0, 0.7913, 0.4564, 1.0, 1.0, 0.7913, 0.4564, 1.0, 1.0, 0.7913, 0.4564, 1.0, 1.0, 0.7913, 0.4564, 1.0, 0.6308, 1.0, 0.9647, 1.0, 0.6308, 1.0, 0.9647, 1.0, 0.6376, 0.9911, 0.9473, 1.0, 0.6584, 0.9823, 0.9131, 1.0, 1.0, 0.7913, 0.4564, 1.0, 1.0, 0.7913, 0.4564, 1.0, 1.0, 0.7913, 0.4564, 1.0, 1.0, 0.7913, 0.4564, 1.0, 1.0, 0.7913, 0.4564, 1.0, 1.0, 0.7913, 0.4564, 1.0, 1.0, 0.7913, 0.4564, 1.0, 1.0, 0.7913, 0.4564, 1.0, 1.0, 0.7913, 0.4564, 1.0, 1.0, 0.7913, 0.4564, 1.0, 1.0, 0.7913, 0.4564, 1.0, 1.0, 0.7913, 0.4564, 1.0, 1.0, 0.7913, 0.4564, 1.0, 1.0, 0.7913, 0.4564, 1.0, 1.0, 0.7913, 0.4564, 1.0, 1.0, 0.7913, 0.4564, 1.0, 1.0, 0.7913, 0.4564, 1.0, 1.0, 0.7913, 0.4564, 1.0, 1.0, 0.7913, 0.4564, 1.0, 1.0, 0.7913, 0.4564, 1.0, 1.0, 0.7913, 0.4564, 1.0, 1.0, 0.7913, 0.4564, 1.0, 1.0, 0.7913, 0.4564, 1.0, 1.0, 0.7913, 0.4564, 1.0, 1.0, 0.7913, 0.4564, 1.0, 1.0, 0.7913, 0.4564, 1.0, 1.0, 0.7913, 0.4564, 1.0, 1.0, 0.7913, 0.4564, 1.0, 1.0, 1.0, 1.0, 1.0, 1.0, 1.0, 1.0, 1.0, 1.0, 1.0, 1.0, 1.0, 1.0, 1.0, 1.0, 1.0, 1.0, 0.7913, 0.4564, 1.0, 1.0, 0.7913, 0.4564, 1.0, 1.0, 0.7913, 0.4564, 1.0, 1.0, 0.7913, 0.4564, 1.0, 1.0, 0.7913, 0.4564, 1.0, 1.0, 0.7913, 0.4564, 1.0, 1.0, 0.7913, 0.4564, 1.0, 1.0, 0.7913, 0.4564, 1.0, 1.0, 0.7913, 0.4564, 1.0, 1.0, 0.7913, 0.4564, 1.0, 1.0, 0.7913, 0.4564, 1.0, 1.0, 0.7913, 0.4564, 1.0, 1.0, 0.7913, 0.4564, 1.0, 1.0, 0.7913, 0.4564, 1.0, 1.0, 0.7913, 0.4564, 1.0, 1.0, 0.7913, 0.4564, 1.0, 1.0, 0.7913, 0.4564, 1.0, 1.0, 0.7913, 0.4564, 1.0, 1.0, 0.7913, 0.4564, 1.0, 1.0, 0.7913, 0.4564, 1.0, 1.0, 0.7913, 0.4564, 1.0, 1.0, 0.7913, 0.4564, 1.0, 1.0, 0.7913, 0.4564, 1.0, 1.0, 0.7913, 0.4564, 1.0, 1.0, 0.7913, 0.4564, 1.0, 1.0, 0.7913, 0.4564, 1.0, 1.0, 0.7913, 0.4564, 1.0, 1.0, 0.7913, 0.4564, 1.0, 1.0, 0.7913, 0.4564, 1.0, 1.0, 0.7913, 0.4564, 1.0, 1.0, 0.7913, 0.4564, 1.0, 1.0, 0.7913, 0.4564, 1.0, 1.0, 0.7913, 0.4564, 1.0, 1.0, 0.7913, 0.4564, 1.0, 1.0, 0.7913, 0.4564, 1.0, 1.0, 0.7913, 0.4564, 1.0, 1.0, 0.7913, 0.4564, 1.0, 1.0, 0.7913, 0.4564, 1.0, 1.0, 0.7913, 0.4564, 1.0, 1.0, 0.7913, 0.4564, 1.0, 1.0, 0.7913, 0.4564, 1.0, 1.0, 0.7913, 0.4564, 1.0, 1.0, 0.7913, 0.4564, 1.0, 1.0, 0.7913, 0.4564, 1.0, 1.0, 0.7913, 0.4564, 1.0, 1.0, 0.7913, 0.4564, 1.0, 1.0, 0.7913, 0.4564, 1.0, 1.0, 0.7913, 0.4564, 1.0, 1.0, 0.7913, 0.4564, 1.0, 1.0, 0.7913, 0.4564, 1.0, 1.0, 0.7913, 0.4564, 1.0, 1.0, 0.7913, 0.4564, 1.0, 1.0, 0.7913, 0.4564, 1.0, 1.0, 0.7913, 0.4564, 1.0, 1.0, 0.7913, 0.4564, 1.0, 1.0, 0.7913, 0.4564, 1.0, 1.0, 0.7913, 0.4564, 1.0, 1.0, 0.7913, 0.4564, 1.0, 1.0, 0.7913, 0.4564, 1.0, 1.0, 0.7913, 0.4564, 1.0, 1.0, 0.7913, 0.4564, 1.0, 1.0, 0.7913, 0.4564, 1.0, 1.0, 0.7913, 0.4564, 1.0, 1.0, 0.7913, 0.4564, 1.0, 1.0, 1.0, 1.0, 1.0, 1.0, 1.0, 1.0, 1.0, 1.0, 1.0, 1.0, 1.0, 1.0, 1.0, 1.0, 1.0, 1.0, 1.0, 1.0, 1.0, 1.0, 1.0, 1.0, 1.0, 1.0, 1.0, 1.0, 1.0, 1.0, 1.0, 1.0, 1.0, 1.0, 1.0, 1.0, 1.0, 1.0, 1.0, 1.0, 1.0, 1.0, 1.0, 1.0, 1.0, 1.0, 1.0, 1.0, 1.0, 1.0, 0.7913, 0.4564, 1.0, 1.0, 0.7913, 0.4564, 1.0, 1.0, 0.7913, 0.4564, 1.0, 1.0, 0.7913, 0.4564, 1.0, 1.0, 0.7913, 0.4564, 1.0, 1.0, 0.7913, 0.4564, 1.0, 1.0, 0.7913, 0.4564, 1.0, 1.0, 0.7913, 0.4564, 1.0, 1.0, 0.7913, 0.4564, 1.0, 1.0, 0.7913, 0.4564, 1.0, 1.0, 0.7913, 0.4564, 1.0, 1.0, 0.7913, 0.4564, 1.0, 1.0, 0.7913, 0.4564, 1.0, 1.0, 0.7913, 0.4564, 1.0, 1.0, 0.7913, 0.4564, 1.0, 1.0, 0.7913, 0.4564, 1.0, 1.0, 0.7913, 0.4564, 1.0, 1.0, 0.7913, 0.4564, 1.0, 1.0, 0.7913, 0.4564, 1.0, 1.0, 0.7913, 0.4564, 1.0, 1.0, 0.7913, 0.4564, 1.0, 1.0, 0.7913, 0.4564, 1.0, 1.0, 0.7913, 0.4564, 1.0, 1.0, 0.7913, 0.4564, 1.0, 1.0, 0.7913, 0.4564, 1.0, 1.0, 0.7913, 0.4564, 1.0, 1.0, 0.7913, 0.4564, 1.0, 1.0, 0.7913, 0.4564, 1.0, 1.0, 0.7913, 0.4564, 1.0, 1.0, 0.7913, 0.4564, 1.0, 1.0, 0.7913, 0.4564, 1.0, 1.0, 0.7913, 0.4564, 1.0, 1.0, 0.7913, 0.4564, 1.0, 1.0, 0.7913, 0.4564, 1.0, 1.0, 0.7913, 0.4564, 1.0, 1.0, 0.7913, 0.4564, 1.0, 1.0, 0.7913, 0.4564, 1.0, 1.0, 0.7913, 0.4564, 1.0, 1.0, 0.7913, 0.4564, 1.0, 1.0, 0.7913, 0.4564, 1.0, 1.0, 0.7913, 0.4564, 1.0, 1.0, 0.7913, 0.4564, 1.0, 1.0, 0.7913, 0.4564, 1.0, 1.0, 0.7913, 0.4564, 1.0, 1.0, 0.7913, 0.4564, 1.0, 1.0, 0.7913, 0.4564, 1.0, 1.0, 0.7913, 0.4564, 1.0, 1.0, 0.7913, 0.4564, 1.0, 1.0, 1.0, 1.0, 1.0, 1.0, 1.0, 1.0, 1.0, 1.0, 1.0, 1.0, 1.0, 1.0, 1.0, 1.0, 1.0, 1.0, 1.0, 1.0, 1.0, 1.0, 1.0, 1.0, 1.0, 1.0, 1.0, 1.0, 1.0, 1.0, 1.0, 1.0, 1.0, 1.0, 1.0, 1.0, 1.0, 1.0, 1.0, 1.0, 1.0, 1.0, 1.0, 1.0, 1.0, 1.0, 1.0, 1.0, 1.0, 1.0, 1.0, 1.0, 1.0, 1.0, 1.0, 1.0, 1.0, 1.0, 1.0, 1.0, 1.0, 1.0, 1.0, 1.0, 1.0, 1.0, 1.0, 1.0, 1.0, 1.0, 1.0, 1.0, 1.0, 1.0, 1.0, 1.0, 1.0, 1.0, 1.0, 1.0, 1.0, 1.0, 1.0, 1.0, 1.0, 1.0, 1.0, 1.0, 1.0, 1.0, 1.0, 1.0, 1.0, 1.0, 1.0, 1.0, 1.0, 1.0, 1.0, 1.0, 1.0, 1.0, 1.0, 1.0, 1.0, 1.0, 1.0, 1.0, 1.0, 1.0, 1.0, 1.0, 1.0, 1.0, 1.0, 1.0, 1.0, 1.0, 1.0, 1.0, 1.0, 1.0, 1.0, 1.0, 1.0, 1.0, 1.0, 1.0, 1.0, 1.0, 1.0, 1.0, 1.0, 1.0, 1.0, 1.0, 1.0, 1.0, 1.0, 1.0, 1.0, 1.0, 1.0, 1.0, 1.0, 1.0, 0.7913, 0.4564, 1.0, 1.0, 0.7913, 0.4564, 1.0, 1.0, 0.7913, 0.4564, 1.0, 1.0, 0.7913, 0.4564, 1.0, 1.0, 0.7913, 0.4564, 1.0, 1.0, 0.7913, 0.4564, 1.0, 1.0, 0.7913, 0.4564, 1.0, 1.0, 0.7913, 0.4564, 1.0, 1.0, 0.7913, 0.4564, 1.0, 1.0, 0.7913, 0.4564, 1.0, 1.0, 0.7913, 0.4564, 1.0, 1.0, 0.7913, 0.4564, 1.0, 1.0, 0.7913, 0.4564, 1.0, 1.0, 0.7913, 0.4564, 1.0, 1.0, 0.7913, 0.4564, 1.0, 1.0, 0.7913, 0.4564, 1.0, 1.0, 0.7913, 0.4564, 1.0, 1.0, 0.7913, 0.4564, 1.0, 1.0, 0.7913, 0.4564, 1.0, 1.0, 0.7913, 0.4564, 1.0, 1.0, 0.7913, 0.4564, 1.0, 1.0, 0.7913, 0.4564, 1.0, 1.0, 0.7913, 0.4564, 1.0, 1.0, 0.7913, 0.4564, 1.0, 1.0, 0.7913, 0.4564, 1.0, 1.0, 0.7913, 0.4564, 1.0, 1.0, 0.7913, 0.4564, 1.0, 1.0, 0.7913, 0.4564, 1.0, 1.0, 0.7913, 0.4564, 1.0, 1.0, 0.7913, 0.4564, 1.0, 1.0, 0.7913, 0.4564, 1.0, 1.0, 0.7913, 0.4564, 1.0, 1.0, 0.7913, 0.4564, 1.0, 1.0, 0.7913, 0.4564, 1.0, 1.0, 0.7913, 0.4564, 1.0, 1.0, 0.7913, 0.4564, 1.0, 1.0, 0.7913, 0.4564, 1.0, 1.0, 0.7913, 0.4564, 1.0, 1.0, 0.7913, 0.4564, 1.0, 1.0, 0.7913, 0.4564, 1.0, 1.0, 0.7913, 0.4564, 1.0, 1.0, 0.7913, 0.4564, 1.0, 1.0, 0.7913, 0.4564, 1.0, 1.0, 0.7913, 0.4564, 1.0, 1.0, 0.7913, 0.4564, 1.0, 1.0, 0.7913, 0.4564, 1.0, 1.0, 0.7913, 0.4564, 1.0, 1.0, 0.7913, 0.4564, 1.0, 1.0, 0.7913, 0.4564, 1.0, 1.0, 0.7913, 0.4564, 1.0, 1.0, 0.7913, 0.4564, 1.0, 1.0, 0.7913, 0.4564, 1.0, 1.0, 0.7913, 0.4564, 1.0, 1.0, 0.7913, 0.4564, 1.0, 1.0, 0.7913, 0.4564, 1.0, 1.0, 0.7913, 0.4564, 1.0, 1.0, 0.7913, 0.4564, 1.0, 1.0, 0.7913, 0.4564, 1.0, 1.0, 0.7913, 0.4564, 1.0, 1.0, 0.7913, 0.4564, 1.0, 1.0, 0.7913, 0.4564, 1.0, 1.0, 0.7913, 0.4564, 1.0, 1.0, 0.7913, 0.4564, 1.0, 1.0, 0.7913, 0.4564, 1.0, 1.0, 0.7913, 0.4564, 1.0, 1.0, 0.7913, 0.4564, 1.0, 1.0, 0.7913, 0.4564, 1.0, 1.0, 0.7913, 0.4564, 1.0, 1.0, 0.7913, 0.4564, 1.0, 1.0, 0.7913, 0.4564, 1.0, 1.0, 0.7913, 0.4564, 1.0, 1.0, 0.7913, 0.4564, 1.0, 1.0, 0.7913, 0.4564, 1.0, 1.0, 0.7913, 0.4564, 1.0, 1.0, 0.7913, 0.4564, 1.0, 1.0, 0.7913, 0.4564, 1.0, 1.0, 0.7913, 0.4564, 1.0, 1.0, 0.7913, 0.4564, 1.0, 1.0, 0.7913, 0.4564, 1.0, 1.0, 0.7913, 0.4564, 1.0, 1.0, 0.7913, 0.4564, 1.0, 1.0, 0.7913, 0.4564, 1.0, 1.0, 0.7913, 0.4564, 1.0, 1.0, 0.7913, 0.4564, 1.0, 1.0, 0.7913, 0.4564, 1.0, 1.0, 0.7913, 0.4564, 1.0, 1.0, 0.7913, 0.4564, 1.0, 1.0, 0.7913, 0.4564, 1.0, 1.0, 0.7913, 0.4564, 1.0, 1.0, 0.7913, 0.4564, 1.0, 1.0, 0.7913, 0.4564, 1.0, 1.0, 0.7913, 0.4564, 1.0, 1.0, 0.7913, 0.4564, 1.0, 1.0, 0.7913, 0.4564, 1.0, 1.0, 0.7913, 0.4564, 1.0, 1.0, 0.7913, 0.4564, 1.0, 1.0, 0.7913, 0.4564, 1.0, 1.0, 0.7913, 0.4564, 1.0, 1.0, 0.7913, 0.4564, 1.0, 1.0, 0.7913, 0.4564, 1.0, 1.0, 0.7913, 0.4564, 1.0, 1.0, 0.7913, 0.4564, 1.0, 1.0, 0.7913, 0.4564, 1.0, 1.0, 0.7913, 0.4564, 1.0, 1.0, 0.7913, 0.4564, 1.0, 1.0, 0.7913, 0.4564, 1.0, 1.0, 0.7913, 0.4564, 1.0, 1.0, 0.7913, 0.4564, 1.0, 1.0, 0.7913, 0.4564, 1.0, 1.0, 0.7913, 0.4564, 1.0, 1.0, 0.7913, 0.4564, 1.0, 1.0, 0.7913, 0.4564, 1.0, 1.0, 0.7913, 0.4564, 1.0, 1.0, 0.7913, 0.4564, 1.0, 1.0, 0.7913, 0.4564, 1.0, 1.0, 0.7913, 0.4564, 1.0, 1.0, 0.7913, 0.4564, 1.0, 1.0, 0.7913, 0.4564, 1.0, 1.0, 0.7913, 0.4564, 1.0, 1.0, 0.7913, 0.4564, 1.0, 1.0, 0.7913, 0.4564, 1.0, 1.0, 0.7913, 0.4564, 1.0, 1.0, 0.7913, 0.4564, 1.0, 1.0, 0.7913, 0.4564, 1.0, 1.0, 0.7913, 0.4564, 1.0, 1.0, 0.7913, 0.4564, 1.0, 1.0, 0.7913, 0.4564, 1.0, 1.0, 0.7913, 0.4564, 1.0, 1.0, 0.7913, 0.4564, 1.0, 1.0, 0.7913, 0.4564, 1.0, 1.0, 0.7913, 0.4564, 1.0, 1.0, 0.7913, 0.4564, 1.0, 1.0, 0.7913, 0.4564, 1.0, 1.0, 0.7913, 0.4564, 1.0, 1.0, 0.7913, 0.4564, 1.0, 1.0, 0.7913, 0.4564, 1.0, 1.0, 0.7913, 0.4564, 1.0, 1.0, 0.7913, 0.4564, 1.0, 1.0, 0.7913, 0.4564, 1.0, 1.0, 0.7913, 0.4564, 1.0, 1.0, 0.7913, 0.4564, 1.0, 1.0, 0.7913, 0.4564, 1.0, 1.0, 0.7913, 0.4564, 1.0, 1.0, 0.7913, 0.4564, 1.0, 1.0, 0.7913, 0.4564, 1.0, 1.0, 0.7913, 0.4564, 1.0, 1.0, 0.7913, 0.4564, 1.0, 1.0, 0.7913, 0.4564, 1.0, 1.0, 0.7913, 0.4564, 1.0, 1.0, 0.7913, 0.4564, 1.0, 1.0, 0.7913, 0.4564, 1.0, 1.0, 0.7913, 0.4564, 1.0, 1.0, 0.7913, 0.4564, 1.0, 1.0, 0.7913, 0.4564, 1.0, 1.0, 0.7913, 0.4564, 1.0, 1.0, 0.7913, 0.4564, 1.0, 1.0, 0.7913, 0.4564, 1.0, 1.0, 0.7913, 0.4564, 1.0, 1.0, 0.7913, 0.4564, 1.0, 1.0, 0.7913, 0.4564, 1.0, 1.0, 0.7913, 0.4564, 1.0, 1.0, 0.7913, 0.4564, 1.0, 1.0, 0.7913, 0.4564, 1.0, 1.0, 0.7913, 0.4564, 1.0, 1.0, 0.7913, 0.4564, 1.0, 1.0, 0.7913, 0.4564, 1.0, 1.0, 0.7913, 0.4564, 1.0, 1.0, 0.7913, 0.4564, 1.0, 1.0, 0.7913, 0.4564, 1.0, 1.0, 0.7913, 0.4564, 1.0, 1.0, 0.7913, 0.4564, 1.0, 1.0, 0.7913, 0.4564, 1.0, 1.0, 0.7913, 0.4564, 1.0, 1.0, 0.7913, 0.4564, 1.0, 1.0, 0.7913, 0.4564, 1.0, 1.0, 0.7913, 0.4564, 1.0, 1.0, 0.7913, 0.4564, 1.0, 1.0, 0.7913, 0.4564, 1.0, 1.0, 0.7913, 0.4564, 1.0, 1.0, 0.7913, 0.4564, 1.0, 1.0, 0.7913, 0.4564, 1.0, 1.0, 0.7913, 0.4564, 1.0, 1.0, 0.7913, 0.4564, 1.0, 1.0, 0.7913, 0.4564, 1.0, 1.0, 0.7913, 0.4564, 1.0, 1.0, 0.7913, 0.4564, 1.0, 1.0, 0.7913, 0.4564, 1.0, 1.0, 0.7913, 0.4564, 1.0, 1.0, 0.7913, 0.4564, 1.0, 1.0, 0.7913, 0.4564, 1.0, 1.0, 0.7913, 0.4564, 1.0, 1.0, 0.7913, 0.4564, 1.0, 1.0, 1.0, 1.0, 1.0, 1.0, 1.0, 1.0, 1.0, 1.0, 1.0, 1.0, 1.0, 1.0, 1.0, 1.0, 1.0, 1.0, 1.0, 1.0, 1.0, 1.0, 1.0, 1.0, 1.0, 1.0, 1.0, 1.0, 1.0, 1.0, 1.0, 1.0, 1.0, 1.0, 1.0, 1.0, 1.0, 1.0, 1.0, 1.0, 1.0, 1.0, 1.0, 1.0, 1.0, 1.0, 1.0, 1.0, 1.0, 1.0, 0.7913, 0.4564, 1.0, 1.0, 0.7913, 0.4564, 1.0, 1.0, 0.7913, 0.4564, 1.0, 1.0, 0.7913, 0.4564, 1.0, 1.0, 0.7913, 0.4564, 1.0, 1.0, 0.7913, 0.4564, 1.0, 1.0, 0.7913, 0.4564, 1.0, 1.0, 0.7913, 0.4564, 1.0, 1.0, 0.7913, 0.4564, 1.0, 1.0, 0.7913, 0.4564, 1.0, 1.0, 0.7913, 0.4564, 1.0, 1.0, 0.7913, 0.4564, 1.0, 1.0, 0.7913, 0.4564, 1.0, 1.0, 0.7913, 0.4564, 1.0, 1.0, 0.7913, 0.4564, 1.0, 1.0, 0.7913, 0.4564, 1.0, 1.0, 1.0, 1.0, 1.0, 1.0, 1.0, 1.0, 1.0, 1.0, 1.0, 1.0, 1.0, 1.0, 1.0, 1.0, 1.0, 1.0, 0.7913, 0.4564, 1.0, 1.0, 0.7913, 0.4564, 1.0, 1.0, 0.7913, 0.4564, 1.0, 1.0, 0.7913, 0.4564, 1.0, 1.0, 0.7913, 0.4564, 1.0, 1.0, 0.7913, 0.4564, 1.0, 1.0, 0.7913, 0.4564, 1.0, 1.0, 0.7913, 0.4564, 1.0, 1.0, 0.7913, 0.4564, 1.0, 1.0, 0.7913, 0.4564, 1.0, 1.0, 0.7913, 0.4564, 1.0, 1.0, 0.7913, 0.4564, 1.0, 1.0, 0.7913, 0.4564, 1.0, 1.0, 0.7913, 0.4564, 1.0, 1.0, 0.7913, 0.4564, 1.0, 1.0, 0.7913, 0.4564, 1.0, 1.0, 0.7913, 0.4564, 1.0, 1.0, 0.7913, 0.4564, 1.0, 1.0, 0.7913, 0.4564, 1.0, 1.0, 0.7913, 0.4564, 1.0, 1.0, 0.7913, 0.4564, 1.0, 1.0, 0.7913, 0.4564, 1.0, 1.0, 0.7913, 0.4564, 1.0, 1.0, 0.7913, 0.4564, 1.0, 1.0, 0.7913, 0.4564, 1.0, 1.0, 0.7913, 0.4564, 1.0, 1.0, 0.7913, 0.4564, 1.0, 1.0, 0.7913, 0.4564, 1.0, 1.0, 0.7913, 0.4564, 1.0, 1.0, 0.7913, 0.4564, 1.0, 1.0, 0.7913, 0.4564, 1.0, 1.0, 0.7913, 0.4564, 1.0, 1.0, 0.7913, 0.4564, 1.0, 1.0, 0.7913, 0.4564, 1.0, 1.0, 0.7913, 0.4564, 1.0, 1.0, 0.7913, 0.4564, 1.0, 1.0, 0.7913, 0.4564, 1.0, 1.0, 0.7913, 0.4564, 1.0, 1.0, 0.7913, 0.4564, 1.0, 1.0, 0.7913, 0.4564, 1.0, 1.0, 0.7913, 0.4564, 1.0, 1.0, 0.7913, 0.4564, 1.0, 1.0, 0.7913, 0.4564, 1.0, 1.0, 0.7913, 0.4564, 1.0, 1.0, 0.7913, 0.4564, 1.0, 1.0, 0.7913, 0.4564, 1.0, 1.0, 0.7913, 0.4564, 1.0, 1.0, 0.7913, 0.4564, 1.0, 1.0, 0.7913, 0.4564, 1.0, 1.0, 0.7913, 0.4564, 1.0, 1.0, 0.7913, 0.4564, 1.0, 1.0, 0.7913, 0.4564, 1.0, 1.0, 0.7913, 0.4564, 1.0, 1.0, 0.7913, 0.4564, 1.0, 1.0, 0.7913, 0.4564, 1.0, 1.0, 0.7913, 0.4564, 1.0, 1.0, 0.7913, 0.4564, 1.0, 1.0, 0.7913, 0.4564, 1.0, 1.0, 0.7913, 0.4564, 1.0, 1.0, 0.7913, 0.4564, 1.0, 1.0, 0.7913, 0.4564, 1.0, 1.0, 0.7913, 0.4564, 1.0, 1.0, 0.7913, 0.4564, 1.0, 1.0, 0.7913, 0.4564, 1.0, 1.0, 1.0, 1.0, 1.0, 1.0, 1.0, 1.0, 1.0, 1.0, 1.0, 1.0, 1.0, 1.0, 1.0, 1.0, 1.0, 1.0, 1.0, 1.0, 1.0, 1.0, 1.0, 1.0, 1.0, 1.0, 1.0, 1.0, 1.0, 1.0, 1.0, 1.0, 1.0, 1.0, 1.0, 1.0, 1.0, 1.0, 1.0, 1.0, 1.0, 1.0, 1.0, 1.0, 1.0, 1.0, 1.0, 1.0, 1.0, 1.0, 0.7913, 0.4564, 1.0, 1.0, 0.7913, 0.4564, 1.0, 1.0, 0.7913, 0.4564, 1.0, 1.0, 0.7913, 0.4564, 1.0, 1.0, 0.7913, 0.4564, 1.0, 1.0, 0.7913, 0.4564, 1.0, 1.0, 0.7913, 0.4564, 1.0, 1.0, 0.7913, 0.4564, 1.0, 1.0, 0.7913, 0.4564, 1.0, 1.0, 0.7913, 0.4564, 1.0, 1.0, 0.7913, 0.4564, 1.0, 1.0, 0.7913, 0.4564, 1.0, 1.0, 0.7913, 0.4564, 1.0, 1.0, 0.7913, 0.4564, 1.0, 1.0, 0.7913, 0.4564, 1.0, 1.0, 0.7913, 0.4564, 1.0, 1.0, 0.7913, 0.4564, 1.0, 1.0, 0.7913, 0.4564, 1.0, 1.0, 0.7913, 0.4564, 1.0, 1.0, 0.7913, 0.4564, 1.0, 1.0, 0.7913, 0.4564, 1.0, 1.0, 0.7913, 0.4564, 1.0, 1.0, 0.7913, 0.4564, 1.0, 1.0, 0.7913, 0.4564, 1.0, 1.0, 0.7913, 0.4564, 1.0, 1.0, 0.7913, 0.4564, 1.0, 1.0, 0.7913, 0.4564, 1.0, 1.0, 0.7913, 0.4564, 1.0, 1.0, 0.7913, 0.4564, 1.0, 1.0, 0.7913, 0.4564, 1.0, 1.0, 0.7913, 0.4564, 1.0, 1.0, 0.7913, 0.4564, 1.0, 1.0, 0.7913, 0.4564, 1.0, 1.0, 0.7913, 0.4564, 1.0, 1.0, 0.7913, 0.4564, 1.0, 1.0, 0.7913, 0.4564, 1.0, 1.0, 0.7913, 0.4564, 1.0, 1.0, 0.7913, 0.4564, 1.0, 1.0, 0.7913, 0.4564, 1.0, 1.0, 0.7913, 0.4564, 1.0, 1.0, 0.7913, 0.4564, 1.0, 1.0, 0.7913, 0.4564, 1.0, 1.0, 0.7913, 0.4564, 1.0, 1.0, 0.7913, 0.4564, 1.0, 1.0, 0.7913, 0.4564, 1.0, 1.0, 0.7913, 0.4564, 1.0, 1.0, 0.7913, 0.4564, 1.0, 1.0, 0.7913, 0.4564, 1.0, 1.0, 1.0, 1.0, 1.0, 1.0, 1.0, 1.0, 1.0, 1.0, 1.0, 1.0, 1.0, 1.0, 1.0, 1.0, 1.0, 1.0, 1.0, 1.0, 1.0, 1.0, 1.0, 1.0, 1.0, 1.0, 1.0, 1.0, 1.0, 1.0, 1.0, 1.0, 1.0, 1.0, 1.0, 1.0, 1.0, 1.0, 1.0, 1.0, 1.0, 1.0, 1.0, 1.0, 1.0, 1.0, 1.0, 1.0, 1.0, 1.0, 1.0, 1.0, 1.0, 1.0, 1.0, 1.0, 1.0, 1.0, 1.0, 1.0, 1.0, 1.0, 1.0, 1.0, 1.0, 1.0, 1.0, 1.0, 1.0, 1.0, 1.0, 1.0, 1.0, 1.0, 1.0, 1.0, 1.0, 1.0, 1.0, 1.0, 1.0, 1.0, 1.0, 1.0, 1.0, 1.0, 1.0, 1.0, 1.0, 1.0, 1.0, 1.0, 1.0, 1.0, 1.0, 1.0, 1.0, 1.0, 1.0, 1.0, 1.0, 1.0, 1.0, 1.0, 1.0, 1.0, 1.0, 1.0, 1.0, 1.0, 1.0, 1.0, 1.0, 1.0, 1.0, 1.0, 1.0, 1.0, 1.0, 1.0, 1.0, 1.0, 1.0, 1.0, 1.0, 1.0, 1.0, 1.0, 1.0, 1.0, 1.0, 1.0, 1.0, 1.0, 1.0, 1.0, 1.0, 1.0, 1.0, 1.0, 1.0, 1.0, 1.0, 1.0, 1.0, 1.0, 0.7913, 0.4564, 1.0, 1.0, 0.7913, 0.4564, 1.0, 1.0, 0.7913, 0.4564, 1.0, 1.0, 0.7913, 0.4564, 1.0, 1.0, 0.7913, 0.4564, 1.0, 1.0, 0.7913, 0.4564, 1.0, 1.0, 0.7913, 0.4564, 1.0, 1.0, 0.7913, 0.4564, 1.0, 1.0, 0.7913, 0.4564, 1.0, 1.0, 0.7913, 0.4564, 1.0, 1.0, 0.7913, 0.4564, 1.0, 1.0, 0.7913, 0.4564, 1.0, 1.0, 0.7913, 0.4564, 1.0, 1.0, 0.7913, 0.4564, 1.0, 1.0, 0.7913, 0.4564, 1.0, 1.0, 0.7913, 0.4564, 1.0, 1.0, 0.7913, 0.4564, 1.0, 1.0, 0.7913, 0.4564, 1.0, 1.0, 0.7913, 0.4564, 1.0, 1.0, 0.7913, 0.4564, 1.0, 1.0, 0.7913, 0.4564, 1.0, 1.0, 0.7913, 0.4564, 1.0, 1.0, 0.7913, 0.4564, 1.0, 1.0, 0.7913, 0.4564, 1.0, 1.0, 0.7913, 0.4564, 1.0, 1.0, 0.7913, 0.4564, 1.0, 1.0, 0.7913, 0.4564, 1.0, 1.0, 0.7913, 0.4564, 1.0, 1.0, 0.7913, 0.4564, 1.0, 1.0, 0.7913, 0.4564, 1.0, 1.0, 0.7913, 0.4564, 1.0, 1.0, 0.7913, 0.4564, 1.0, 1.0, 0.7913, 0.4564, 1.0, 1.0, 0.7913, 0.4564, 1.0, 1.0, 0.7913, 0.4564, 1.0, 1.0, 0.7913, 0.4564, 1.0, 1.0, 0.7913, 0.4564, 1.0, 1.0, 0.7913, 0.4564, 1.0, 1.0, 0.7913, 0.4564, 1.0, 1.0, 0.7913, 0.4564, 1.0, 1.0, 0.7913, 0.4564, 1.0, 1.0, 0.7913, 0.4564, 1.0, 1.0, 0.7913, 0.4564, 1.0, 1.0, 0.7913, 0.4564, 1.0, 1.0, 0.7913, 0.4564, 1.0, 1.0, 0.7913, 0.4564, 1.0, 1.0, 0.7913, 0.4564, 1.0, 1.0, 0.7913, 0.4564, 1.0, 1.0, 0.7913, 0.4564, 1.0, 1.0, 0.7913, 0.4564, 1.0, 1.0, 0.7913, 0.4564, 1.0, 1.0, 0.7913, 0.4564, 1.0, 1.0, 0.7913, 0.4564, 1.0, 1.0, 0.7913, 0.4564, 1.0, 1.0, 0.7913, 0.4564, 1.0, 1.0, 0.7913, 0.4564, 1.0, 1.0, 0.7913, 0.4564, 1.0, 1.0, 0.7913, 0.4564, 1.0, 1.0, 0.7913, 0.4564, 1.0, 1.0, 0.7913, 0.4564, 1.0, 1.0, 0.7913, 0.4564, 1.0, 1.0, 0.7913, 0.4564, 1.0, 1.0, 0.7913, 0.4564, 1.0, 1.0, 0.7913, 0.4564, 1.0, 1.0, 0.7913, 0.4564, 1.0, 1.0, 0.7913, 0.4564, 1.0, 1.0, 0.7913, 0.4564, 1.0, 1.0, 0.7913, 0.4564, 1.0, 1.0, 0.7913, 0.4564, 1.0, 1.0, 0.7913, 0.4564, 1.0, 1.0, 0.7913, 0.4564, 1.0, 1.0, 0.7913, 0.4564, 1.0, 1.0, 0.7913, 0.4564, 1.0, 1.0, 0.7913, 0.4564, 1.0, 1.0, 0.7913, 0.4564, 1.0, 1.0, 0.7913, 0.4564, 1.0, 1.0, 0.7913, 0.4564, 1.0, 1.0, 0.7913, 0.4564, 1.0, 1.0, 0.7913, 0.4564, 1.0, 1.0, 0.7913, 0.4564, 1.0, 1.0, 0.7913, 0.4564, 1.0, 1.0, 0.7913, 0.4564, 1.0, 1.0, 0.7913, 0.4564, 1.0, 1.0, 0.7913, 0.4564, 1.0, 1.0, 0.7913, 0.4564, 1.0, 1.0, 0.7913, 0.4564, 1.0, 1.0, 0.7913, 0.4564, 1.0, 1.0, 0.7913, 0.4564, 1.0, 1.0, 0.7913, 0.4564, 1.0, 1.0, 0.7913, 0.4564, 1.0, 1.0, 0.7913, 0.4564, 1.0, 1.0, 0.7913, 0.4564, 1.0, 1.0, 0.7913, 0.4564, 1.0, 1.0, 0.7913, 0.4564, 1.0, 1.0, 0.7913, 0.4564, 1.0, 1.0, 0.7913, 0.4564, 1.0, 1.0, 0.7913, 0.4564, 1.0, 1.0, 0.7913, 0.4564, 1.0, 1.0, 0.7913, 0.4564, 1.0, 1.0, 0.7913, 0.4564, 1.0, 1.0, 0.7913, 0.4564, 1.0, 1.0, 0.7913, 0.4564, 1.0, 1.0, 0.7913, 0.4564, 1.0, 1.0, 0.7913, 0.4564, 1.0, 1.0, 0.7913, 0.4564, 1.0, 1.0, 0.7913, 0.4564, 1.0, 1.0, 0.7913, 0.4564, 1.0, 1.0, 0.7913, 0.4564, 1.0, 1.0, 0.7913, 0.4564, 1.0, 1.0, 0.7913, 0.4564, 1.0, 1.0, 0.7913, 0.4564, 1.0, 1.0, 0.7913, 0.4564, 1.0, 1.0, 0.7913, 0.4564, 1.0, 1.0, 0.7913, 0.4564, 1.0, 1.0, 0.7913, 0.4564, 1.0, 1.0, 0.7913, 0.4564, 1.0, 1.0, 0.7913, 0.4564, 1.0, 1.0, 0.7913, 0.4564, 1.0, 1.0, 0.7913, 0.4564, 1.0, 1.0, 0.7913, 0.4564, 1.0, 1.0, 0.7913, 0.4564, 1.0, 1.0, 0.7913, 0.4564, 1.0, 1.0, 0.7913, 0.4564, 1.0, 1.0, 0.7913, 0.4564, 1.0, 1.0, 0.7913, 0.4564, 1.0, 1.0, 0.7913, 0.4564, 1.0, 1.0, 0.7913, 0.4564, 1.0, 1.0, 0.7913, 0.4564, 1.0, 1.0, 0.7913, 0.4564, 1.0, 1.0, 0.7913, 0.4564, 1.0, 1.0, 0.7913, 0.4564, 1.0, 1.0, 0.7913, 0.4564, 1.0, 1.0, 0.7913, 0.4564, 1.0, 1.0, 0.7913, 0.4564, 1.0, 1.0, 0.7913, 0.4564, 1.0, 1.0, 0.7913, 0.4564, 1.0, 1.0, 0.7913, 0.4564, 1.0, 1.0, 0.7913, 0.4564, 1.0, 1.0, 0.7913, 0.4564, 1.0, 1.0, 0.7913, 0.4564, 1.0, 1.0, 0.7913, 0.4564, 1.0, 1.0, 0.7913, 0.4564, 1.0, 1.0, 0.7913, 0.4564, 1.0, 1.0, 0.7913, 0.4564, 1.0, 1.0, 0.7913, 0.4564, 1.0, 1.0, 0.7913, 0.4564, 1.0, 1.0, 0.7913, 0.4564, 1.0, 1.0, 0.7913, 0.4564, 1.0, 1.0, 0.7913, 0.4564, 1.0, 1.0, 0.7913, 0.4564, 1.0, 1.0, 0.7913, 0.4564, 1.0, 1.0, 0.7913, 0.4564, 1.0, 1.0, 0.7913, 0.4564, 1.0, 1.0, 0.7913, 0.4564, 1.0, 1.0, 0.7913, 0.4564, 1.0, 1.0, 0.7913, 0.4564, 1.0, 1.0, 0.7913, 0.4564, 1.0, 1.0, 0.7913, 0.4564, 1.0, 1.0, 0.7913, 0.4564, 1.0, 1.0, 0.7913, 0.4564, 1.0, 1.0, 0.7913, 0.4564, 1.0, 1.0, 0.7913, 0.4564, 1.0, 1.0, 0.7913, 0.4564, 1.0, 1.0, 0.7913, 0.4564, 1.0, 1.0, 0.7913, 0.4564, 1.0, 1.0, 0.7913, 0.4564, 1.0, 1.0, 0.7913, 0.4564, 1.0, 1.0, 0.7913, 0.4564, 1.0, 1.0, 0.7913, 0.4564, 1.0, 1.0, 0.7913, 0.4564, 1.0, 1.0, 0.7913, 0.4564, 1.0, 1.0, 0.7913, 0.4564, 1.0, 1.0, 0.7913, 0.4564, 1.0, 1.0, 0.7913, 0.4564, 1.0, 1.0, 0.7913, 0.4564, 1.0, 1.0, 0.7913, 0.4564, 1.0, 1.0, 0.7913, 0.4564, 1.0, 1.0, 0.7913, 0.4564, 1.0, 1.0, 0.7913, 0.4564, 1.0, 1.0, 0.7913, 0.4564, 1.0, 1.0, 0.7913, 0.4564, 1.0, 1.0, 0.7913, 0.4564, 1.0, 1.0, 0.7913, 0.4564, 1.0, 1.0, 0.7913, 0.4564, 1.0, 1.0, 0.7913, 0.4564, 1.0, 1.0, 0.7913, 0.4564, 1.0, 1.0, 0.7913, 0.4564, 1.0, 1.0, 0.7913, 0.4564, 1.0, 1.0, 0.7913, 0.4564, 1.0, 1.0, 0.7913, 0.4564, 1.0, 1.0, 0.7913, 0.4564, 1.0, 1.0, 0.7913, 0.4564, 1.0, 1.0, 1.0, 1.0, 1.0, 1.0, 1.0, 1.0, 1.0, 1.0, 1.0, 1.0, 1.0, 1.0, 1.0, 1.0, 1.0, 1.0, 1.0, 1.0, 1.0, 1.0, 1.0, 1.0, 1.0, 1.0, 1.0, 1.0, 1.0, 1.0, 1.0, 1.0, 1.0, 1.0, 1.0, 1.0, 1.0, 1.0, 1.0, 1.0, 1.0, 1.0, 1.0, 1.0, 1.0, 1.0, 1.0, 1.0, 1.0, 1.0, 0.7913, 0.4564, 1.0, 1.0, 0.7913, 0.4564, 1.0, 1.0, 0.7913, 0.4564, 1.0, 1.0, 0.7913, 0.4564, 1.0, 1.0, 0.7913, 0.4564, 1.0, 1.0, 0.7913, 0.4564, 1.0, 1.0, 0.7913, 0.4564, 1.0, 1.0, 0.7913, 0.4564, 1.0, 1.0, 0.7913, 0.4564, 1.0, 1.0, 0.7913, 0.4564, 1.0, 1.0, 0.7913, 0.4564, 1.0, 1.0, 0.7913, 0.4564, 1.0, 1.0, 0.7913, 0.4564, 1.0, 1.0, 0.7913, 0.4564, 1.0, 1.0, 0.7913, 0.4564, 1.0, 1.0, 0.7913, 0.4564, 1.0, 1.0, 1.0, 1.0, 1.0, 1.0, 1.0, 1.0, 1.0, 1.0, 1.0, 1.0, 1.0, 1.0, 1.0, 1.0, 1.0, 1.0, 0.7913, 0.4564, 1.0, 1.0, 0.7913, 0.4564, 1.0, 1.0, 0.7913, 0.4564, 1.0, 1.0, 0.7913, 0.4564, 1.0, 1.0, 0.7913, 0.4564, 1.0, 1.0, 0.7913, 0.4564, 1.0, 1.0, 0.7913, 0.4564, 1.0, 1.0, 0.7913, 0.4564, 1.0, 1.0, 0.7913, 0.4564, 1.0, 1.0, 0.7913, 0.4564, 1.0, 1.0, 0.7913, 0.4564, 1.0, 1.0, 0.7913, 0.4564, 1.0, 1.0, 0.7913, 0.4564, 1.0, 1.0, 0.7913, 0.4564, 1.0, 1.0, 0.7913, 0.4564, 1.0, 1.0, 0.7913, 0.4564, 1.0, 1.0, 0.7913, 0.4564, 1.0, 1.0, 0.7913, 0.4564, 1.0, 1.0, 0.7913, 0.4564, 1.0, 1.0, 0.7913, 0.4564, 1.0, 1.0, 0.7913, 0.4564, 1.0, 1.0, 0.7913, 0.4564, 1.0, 1.0, 0.7913, 0.4564, 1.0, 1.0, 0.7913, 0.4564, 1.0, 1.0, 0.7913, 0.4564, 1.0, 1.0, 0.7913, 0.4564, 1.0, 1.0, 0.7913, 0.4564, 1.0, 1.0, 0.7913, 0.4564, 1.0, 1.0, 0.7913, 0.4564, 1.0, 1.0, 0.7913, 0.4564, 1.0, 1.0, 0.7913, 0.4564, 1.0, 1.0, 0.7913, 0.4564, 1.0, 1.0, 0.7913, 0.4564, 1.0, 1.0, 0.7913, 0.4564, 1.0, 1.0, 0.7913, 0.4564, 1.0, 1.0, 0.7913, 0.4564, 1.0, 1.0, 0.7913, 0.4564, 1.0, 1.0, 0.7913, 0.4564, 1.0, 1.0, 0.7913, 0.4564, 1.0, 1.0, 0.7913, 0.4564, 1.0, 1.0, 0.7913, 0.4564, 1.0, 1.0, 0.7913, 0.4564, 1.0, 1.0, 0.7913, 0.4564, 1.0, 1.0, 0.7913, 0.4564, 1.0, 1.0, 0.7913, 0.4564, 1.0, 1.0, 0.7913, 0.4564, 1.0, 1.0, 0.7913, 0.4564, 1.0, 1.0, 0.7913, 0.4564, 1.0, 1.0, 0.7913, 0.4564, 1.0, 1.0, 0.7913, 0.4564, 1.0, 1.0, 0.7913, 0.4564, 1.0, 1.0, 0.7913, 0.4564, 1.0, 1.0, 0.7913, 0.4564, 1.0, 1.0, 0.7913, 0.4564, 1.0, 1.0, 0.7913, 0.4564, 1.0, 1.0, 0.7913, 0.4564, 1.0, 1.0, 0.7913, 0.4564, 1.0, 1.0, 0.7913, 0.4564, 1.0, 1.0, 0.7913, 0.4564, 1.0, 1.0, 0.7913, 0.4564, 1.0, 1.0, 0.7913, 0.4564, 1.0, 1.0, 0.7913, 0.4564, 1.0, 1.0, 0.7913, 0.4564, 1.0, 1.0, 0.7913, 0.4564, 1.0, 1.0, 1.0, 1.0, 1.0, 1.0, 1.0, 1.0, 1.0, 1.0, 1.0, 1.0, 1.0, 1.0, 1.0, 1.0, 1.0, 1.0, 1.0, 1.0, 1.0, 1.0, 1.0, 1.0, 1.0, 1.0, 1.0, 1.0, 1.0, 1.0, 1.0, 1.0, 1.0, 1.0, 1.0, 1.0, 1.0, 1.0, 1.0, 1.0, 1.0, 1.0, 1.0, 1.0, 1.0, 1.0, 1.0, 1.0, 1.0, 1.0, 0.7913, 0.4564, 1.0, 1.0, 0.7913, 0.4564, 1.0, 1.0, 0.7913, 0.4564, 1.0, 1.0, 0.7913, 0.4564, 1.0, 1.0, 0.7913, 0.4564, 1.0, 1.0, 0.7913, 0.4564, 1.0, 1.0, 0.7913, 0.4564, 1.0, 1.0, 0.7913, 0.4564, 1.0, 1.0, 0.7913, 0.4564, 1.0, 1.0, 0.7913, 0.4564, 1.0, 1.0, 0.7913, 0.4564, 1.0, 1.0, 0.7913, 0.4564, 1.0, 1.0, 0.7913, 0.4564, 1.0, 1.0, 0.7913, 0.4564, 1.0, 1.0, 0.7913, 0.4564, 1.0, 1.0, 0.7913, 0.4564, 1.0, 1.0, 0.7913, 0.4564, 1.0, 1.0, 0.7913, 0.4564, 1.0, 1.0, 0.7913, 0.4564, 1.0, 1.0, 0.7913, 0.4564, 1.0, 1.0, 0.7913, 0.4564, 1.0, 1.0, 0.7913, 0.4564, 1.0, 1.0, 0.7913, 0.4564, 1.0, 1.0, 0.7913, 0.4564, 1.0, 1.0, 0.7913, 0.4564, 1.0, 1.0, 0.7913, 0.4564, 1.0, 1.0, 0.7913, 0.4564, 1.0, 1.0, 0.7913, 0.4564, 1.0, 1.0, 0.7913, 0.4564, 1.0, 1.0, 0.7913, 0.4564, 1.0, 1.0, 0.7913, 0.4564, 1.0, 1.0, 0.7913, 0.4564, 1.0, 1.0, 0.7913, 0.4564, 1.0, 1.0, 0.7913, 0.4564, 1.0, 1.0, 0.7913, 0.4564, 1.0, 1.0, 0.7913, 0.4564, 1.0, 1.0, 0.7913, 0.4564, 1.0, 1.0, 0.7913, 0.4564, 1.0, 1.0, 0.7913, 0.4564, 1.0, 1.0, 0.7913, 0.4564, 1.0, 1.0, 0.7913, 0.4564, 1.0, 1.0, 0.7913, 0.4564, 1.0, 1.0, 0.7913, 0.4564, 1.0, 1.0, 0.7913, 0.4564, 1.0, 1.0, 0.7913, 0.4564, 1.0, 1.0, 0.7913, 0.4564, 1.0, 1.0, 0.7913, 0.4564, 1.0, 1.0, 0.7913, 0.4564, 1.0, 1.0, 1.0, 1.0, 1.0, 1.0, 1.0, 1.0, 1.0, 1.0, 1.0, 1.0, 1.0, 1.0, 1.0, 1.0, 1.0, 1.0, 1.0, 1.0, 1.0, 1.0, 1.0, 1.0, 1.0, 1.0, 1.0, 1.0, 1.0, 1.0, 1.0, 1.0, 1.0, 1.0, 1.0, 1.0, 1.0, 1.0, 1.0, 1.0, 1.0, 1.0, 1.0, 1.0, 1.0, 1.0, 1.0, 1.0, 1.0, 1.0, 1.0, 1.0, 1.0, 1.0, 1.0, 1.0, 1.0, 1.0, 1.0, 1.0, 1.0, 1.0, 1.0, 1.0, 1.0, 1.0, 1.0, 1.0, 1.0, 1.0, 1.0, 1.0, 1.0, 1.0, 1.0, 1.0, 1.0, 1.0, 1.0, 1.0, 1.0, 1.0, 1.0, 1.0, 1.0, 1.0, 1.0, 1.0, 1.0, 1.0, 1.0, 1.0, 1.0, 1.0, 1.0, 1.0, 1.0, 1.0, 1.0, 1.0, 1.0, 1.0, 1.0, 1.0, 1.0, 1.0, 1.0, 1.0, 1.0, 1.0, 1.0, 1.0, 1.0, 1.0, 1.0, 1.0, 1.0, 1.0, 1.0, 1.0, 1.0, 1.0, 1.0, 1.0, 1.0, 1.0, 1.0, 1.0, 1.0, 1.0, 1.0, 1.0, 1.0, 1.0, 1.0, 1.0, 1.0, 1.0, 1.0, 1.0, 1.0, 1.0, 1.0, 1.0, 1.0, 1.0, 0.7913, 0.4564, 1.0, 1.0, 0.7913, 0.4564, 1.0, 1.0, 0.7913, 0.4564, 1.0, 1.0, 0.7913, 0.4564, 1.0, 1.0, 0.7913, 0.4564, 1.0, 1.0, 0.7913, 0.4564, 1.0, 1.0, 0.7913, 0.4564, 1.0, 1.0, 0.7913, 0.4564, 1.0, 1.0, 0.7913, 0.4564, 1.0, 1.0, 0.7913, 0.4564, 1.0, 1.0, 0.7913, 0.4564, 1.0, 1.0, 0.7913, 0.4564, 1.0, 1.0, 0.7913, 0.4564, 1.0, 1.0, 0.7913, 0.4564, 1.0, 1.0, 0.7913, 0.4564, 1.0, 1.0, 0.7913, 0.4564, 1.0, 1.0, 0.7913, 0.4564, 1.0, 1.0, 0.7913, 0.4564, 1.0, 1.0, 0.7913, 0.4564, 1.0, 1.0, 0.7913, 0.4564, 1.0, 1.0, 0.7913, 0.4564, 1.0, 1.0, 0.7913, 0.4564, 1.0, 1.0, 0.7913, 0.4564, 1.0, 1.0, 0.7913, 0.4564, 1.0, 1.0, 0.7913, 0.4564, 1.0, 1.0, 0.7913, 0.4564, 1.0, 1.0, 0.7913, 0.4564, 1.0, 1.0, 0.7913, 0.4564, 1.0, 1.0, 0.7913, 0.4564, 1.0, 1.0, 0.7913, 0.4564, 1.0, 1.0, 0.7913, 0.4564, 1.0, 1.0, 0.7913, 0.4564, 1.0, 1.0, 0.7913, 0.4564, 1.0, 1.0, 0.7913, 0.4564, 1.0, 1.0, 0.7913, 0.4564, 1.0, 1.0, 0.7913, 0.4564, 1.0, 1.0, 0.7913, 0.4564, 1.0, 1.0, 0.7913, 0.4564, 1.0, 1.0, 0.7913, 0.4564, 1.0, 1.0, 0.7913, 0.4564, 1.0, 1.0, 0.7913, 0.4564, 1.0, 1.0, 0.7913, 0.4564, 1.0, 1.0, 0.7913, 0.4564, 1.0, 1.0, 0.7913, 0.4564, 1.0, 1.0, 0.7913, 0.4564, 1.0, 1.0, 0.7913, 0.4564, 1.0, 1.0, 0.7913, 0.4564, 1.0, 1.0, 0.7913, 0.4564, 1.0, 1.0, 0.7913, 0.4564, 1.0, 1.0, 0.7913, 0.4564, 1.0, 1.0, 0.7913, 0.4564, 1.0, 1.0, 0.7913, 0.4564, 1.0, 1.0, 0.7913, 0.4564, 1.0, 1.0, 0.7913, 0.4564, 1.0, 1.0, 0.7913, 0.4564, 1.0, 1.0, 0.7913, 0.4564, 1.0, 1.0, 0.7913, 0.4564, 1.0, 1.0, 0.7913, 0.4564, 1.0, 1.0, 0.7913, 0.4564, 1.0, 1.0, 0.7913, 0.4564, 1.0, 1.0, 0.7913, 0.4564, 1.0, 1.0, 0.7913, 0.4564, 1.0, 1.0, 0.7913, 0.4564, 1.0, 1.0, 0.7913, 0.4564, 1.0, 1.0, 0.7913, 0.4564, 1.0, 1.0, 0.7913, 0.4564, 1.0, 1.0, 0.7913, 0.4564, 1.0, 1.0, 0.7913, 0.4564, 1.0, 1.0, 0.7913, 0.4564, 1.0, 1.0, 0.7913, 0.4564, 1.0, 1.0, 0.7913, 0.4564, 1.0, 1.0, 0.7913, 0.4564, 1.0, 1.0, 0.7913, 0.4564, 1.0, 1.0, 0.7913, 0.4564, 1.0, 1.0, 0.7913, 0.4564, 1.0, 1.0, 0.7913, 0.4564, 1.0, 1.0, 0.7913, 0.4564, 1.0, 1.0, 0.7913, 0.4564, 1.0, 1.0, 0.7913, 0.4564, 1.0, 1.0, 0.7913, 0.4564, 1.0, 1.0, 0.7913, 0.4564, 1.0, 1.0, 0.7913, 0.4564, 1.0, 1.0, 0.7913, 0.4564, 1.0, 1.0, 0.7913, 0.4564, 1.0, 1.0, 0.7913, 0.4564, 1.0, 1.0, 0.7913, 0.4564, 1.0, 1.0, 0.7913, 0.4564, 1.0, 1.0, 0.7913, 0.4564, 1.0, 1.0, 0.7913, 0.4564, 1.0, 1.0, 0.7913, 0.4564, 1.0, 1.0, 0.7913, 0.4564, 1.0, 1.0, 0.7913, 0.4564, 1.0, 1.0, 0.7913, 0.4564, 1.0, 1.0, 0.7913, 0.4564, 1.0, 1.0, 0.7913, 0.4564, 1.0, 1.0, 0.7913, 0.4564, 1.0, 1.0, 0.7913, 0.4564, 1.0, 1.0, 0.7913, 0.4564, 1.0, 1.0, 0.7913, 0.4564, 1.0, 1.0, 0.7913, 0.4564, 1.0, 1.0, 0.7913, 0.4564, 1.0, 1.0, 0.7913, 0.4564, 1.0, 1.0, 0.7913, 0.4564, 1.0, 1.0, 0.7913, 0.4564, 1.0, 1.0, 0.7913, 0.4564, 1.0, 1.0, 0.7913, 0.4564, 1.0, 1.0, 0.7913, 0.4564, 1.0, 1.0, 0.7913, 0.4564, 1.0, 1.0, 0.7913, 0.4564, 1.0, 1.0, 0.7913, 0.4564, 1.0, 1.0, 0.7913, 0.4564, 1.0, 1.0, 0.7913, 0.4564, 1.0, 1.0, 0.7913, 0.4564, 1.0, 1.0, 0.7913, 0.4564, 1.0, 1.0, 0.7913, 0.4564, 1.0, 1.0, 0.7913, 0.4564, 1.0, 1.0, 0.7913, 0.4564, 1.0, 1.0, 0.7913, 0.4564, 1.0, 1.0, 0.7913, 0.4564, 1.0, 1.0, 0.7913, 0.4564, 1.0, 1.0, 0.7913, 0.4564, 1.0, 1.0, 0.7913, 0.4564, 1.0, 1.0, 0.7913, 0.4564, 1.0, 1.0, 0.7913, 0.4564, 1.0, 1.0, 0.7913, 0.4564, 1.0, 1.0, 0.7913, 0.4564, 1.0, 1.0, 0.7913, 0.4564, 1.0, 1.0, 0.7913, 0.4564, 1.0, 1.0, 0.7913, 0.4564, 1.0, 1.0, 0.7913, 0.4564, 1.0, 1.0, 0.7913, 0.4564, 1.0, 1.0, 0.7913, 0.4564, 1.0, 1.0, 0.7913, 0.4564, 1.0, 1.0, 0.7913, 0.4564, 1.0, 1.0, 0.7913, 0.4564, 1.0, 1.0, 0.7913, 0.4564, 1.0, 1.0, 0.7913, 0.4564, 1.0, 1.0, 0.7913, 0.4564, 1.0, 1.0, 0.7913, 0.4564, 1.0, 1.0, 0.7913, 0.4564, 1.0, 1.0, 0.7913, 0.4564, 1.0, 1.0, 0.7913, 0.4564, 1.0, 1.0, 0.7913, 0.4564, 1.0, 1.0, 0.7913, 0.4564, 1.0, 1.0, 0.7913, 0.4564, 1.0, 1.0, 0.7913, 0.4564, 1.0, 1.0, 0.7913, 0.4564, 1.0, 1.0, 0.7913, 0.4564, 1.0, 1.0, 0.7913, 0.4564, 1.0, 1.0, 0.7913, 0.4564, 1.0, 1.0, 0.7913, 0.4564, 1.0, 1.0, 0.7913, 0.4564, 1.0, 1.0, 0.7913, 0.4564, 1.0, 1.0, 0.7913, 0.4564, 1.0, 1.0, 0.7913, 0.4564, 1.0, 1.0, 0.7913, 0.4564, 1.0, 1.0, 0.7913, 0.4564, 1.0, 1.0, 0.7913, 0.4564, 1.0, 1.0, 0.7913, 0.4564, 1.0, 1.0, 0.7913, 0.4564, 1.0, 1.0, 0.7913, 0.4564, 1.0, 1.0, 0.7913, 0.4564, 1.0, 1.0, 0.7913, 0.4564, 1.0, 1.0, 0.7913, 0.4564, 1.0, 1.0, 0.7913, 0.4564, 1.0, 1.0, 0.7913, 0.4564, 1.0, 1.0, 0.7913, 0.4564, 1.0, 1.0, 0.7913, 0.4564, 1.0, 1.0, 0.7913, 0.4564, 1.0, 1.0, 0.7913, 0.4564, 1.0, 1.0, 0.7913, 0.4564, 1.0, 1.0, 0.7913, 0.4564, 1.0, 1.0, 0.7913, 0.4564, 1.0, 1.0, 0.7913, 0.4564, 1.0, 1.0, 0.7913, 0.4564, 1.0, 1.0, 0.7913, 0.4564, 1.0, 1.0, 0.7913, 0.4564, 1.0, 1.0, 0.7913, 0.4564, 1.0, 1.0, 0.7913, 0.4564, 1.0, 1.0, 0.7913, 0.4564, 1.0, 1.0, 0.7913, 0.4564, 1.0, 1.0, 0.7913, 0.4564, 1.0, 1.0, 0.7913, 0.4564, 1.0, 1.0, 0.7913, 0.4564, 1.0, 1.0, 0.7913, 0.4564, 1.0, 1.0, 0.7913, 0.4564, 1.0, 1.0, 0.7913, 0.4564, 1.0, 1.0, 0.7913, 0.4564, 1.0, 1.0, 0.7913, 0.4564, 1.0, 1.0, 0.7913, 0.4564, 1.0, 1.0, 0.7913, 0.4564, 1.0, 1.0, 0.7913, 0.4564, 1.0, 1.0, 1.0, 1.0, 1.0, 1.0, 1.0, 1.0, 1.0, 1.0, 1.0, 1.0, 1.0, 1.0, 1.0, 1.0, 1.0, 1.0, 1.0, 1.0, 1.0, 1.0, 1.0, 1.0, 1.0, 1.0, 1.0, 1.0, 1.0, 1.0, 1.0, 1.0, 1.0, 1.0, 1.0, 1.0, 1.0, 1.0, 1.0, 1.0, 1.0, 1.0, 1.0, 1.0, 1.0, 1.0, 1.0, 1.0, 1.0, 1.0, 0.7913, 0.4564, 1.0, 1.0, 0.7913, 0.4564, 1.0, 1.0, 0.7913, 0.4564, 1.0, 1.0, 0.7913, 0.4564, 1.0, 1.0, 0.7913, 0.4564, 1.0, 1.0, 0.7913, 0.4564, 1.0, 1.0, 0.7913, 0.4564, 1.0, 1.0, 0.7913, 0.4564, 1.0, 1.0, 0.7913, 0.4564, 1.0, 1.0, 0.7913, 0.4564, 1.0, 1.0, 0.7913, 0.4564, 1.0, 1.0, 0.7913, 0.4564, 1.0, 1.0, 0.7913, 0.4564, 1.0, 1.0, 0.7913, 0.4564, 1.0, 1.0, 0.7913, 0.4564, 1.0, 1.0, 0.7913, 0.4564, 1.0, 1.0, 1.0, 1.0, 1.0, 1.0, 1.0, 1.0, 1.0, 1.0, 1.0, 1.0, 1.0, 1.0, 1.0, 1.0, 1.0, 1.0, 0.7913, 0.4564, 1.0, 1.0, 0.7913, 0.4564, 1.0, 1.0, 0.7913, 0.4564, 1.0, 1.0, 0.7913, 0.4564, 1.0, 1.0, 0.7913, 0.4564, 1.0, 1.0, 0.7913, 0.4564, 1.0, 1.0, 0.7913, 0.4564, 1.0, 1.0, 0.7913, 0.4564, 1.0, 1.0, 0.7913, 0.4564, 1.0, 1.0, 0.7913, 0.4564, 1.0, 1.0, 0.7913, 0.4564, 1.0, 1.0, 0.7913, 0.4564, 1.0, 1.0, 0.7913, 0.4564, 1.0, 1.0, 0.7913, 0.4564, 1.0, 1.0, 0.7913, 0.4564, 1.0, 1.0, 0.7913, 0.4564, 1.0, 1.0, 0.7913, 0.4564, 1.0, 1.0, 0.7913, 0.4564, 1.0, 1.0, 0.7913, 0.4564, 1.0, 1.0, 0.7913, 0.4564, 1.0, 1.0, 0.7913, 0.4564, 1.0, 1.0, 0.7913, 0.4564, 1.0, 1.0, 0.7913, 0.4564, 1.0, 1.0, 0.7913, 0.4564, 1.0, 1.0, 0.7913, 0.4564, 1.0, 1.0, 0.7913, 0.4564, 1.0, 1.0, 0.7913, 0.4564, 1.0, 1.0, 0.7913, 0.4564, 1.0, 1.0, 0.7913, 0.4564, 1.0, 1.0, 0.7913, 0.4564, 1.0, 1.0, 0.7913, 0.4564, 1.0, 1.0, 0.7913, 0.4564, 1.0, 1.0, 0.7913, 0.4564, 1.0, 1.0, 0.7913, 0.4564, 1.0, 1.0, 0.7913, 0.4564, 1.0, 1.0, 0.7913, 0.4564, 1.0, 1.0, 0.7913, 0.4564, 1.0, 1.0, 0.7913, 0.4564, 1.0, 1.0, 0.7913, 0.4564, 1.0, 1.0, 0.7913, 0.4564, 1.0, 1.0, 0.7913, 0.4564, 1.0, 1.0, 0.7913, 0.4564, 1.0, 1.0, 0.7913, 0.4564, 1.0, 1.0, 0.7913, 0.4564, 1.0, 1.0, 0.7913, 0.4564, 1.0, 1.0, 0.7913, 0.4564, 1.0, 1.0, 0.7913, 0.4564, 1.0, 1.0, 0.7913, 0.4564, 1.0, 1.0, 0.7913, 0.4564, 1.0, 1.0, 0.7913, 0.4564, 1.0, 1.0, 0.7913, 0.4564, 1.0, 1.0, 0.7913, 0.4564, 1.0, 1.0, 0.7913, 0.4564, 1.0, 1.0, 0.7913, 0.4564, 1.0, 1.0, 0.7913, 0.4564, 1.0, 1.0, 0.7913, 0.4564, 1.0, 1.0, 0.7913, 0.4564, 1.0, 1.0, 0.7913, 0.4564, 1.0, 1.0, 0.7913, 0.4564, 1.0, 1.0, 0.7913, 0.4564, 1.0, 1.0, 0.7913, 0.4564, 1.0, 1.0, 0.7913, 0.4564, 1.0, 1.0, 0.7913, 0.4564, 1.0, 1.0, 0.7913, 0.4564, 1.0, 1.0, 1.0, 1.0, 1.0, 1.0, 1.0, 1.0, 1.0, 1.0, 1.0, 1.0, 1.0, 1.0, 1.0, 1.0, 1.0, 1.0, 1.0, 1.0, 1.0, 1.0, 1.0, 1.0, 1.0, 1.0, 1.0, 1.0, 1.0, 1.0, 1.0, 1.0, 1.0, 1.0, 1.0, 1.0, 1.0, 1.0, 1.0, 1.0, 1.0, 1.0, 1.0, 1.0, 1.0, 1.0, 1.0, 1.0, 1.0, 1.0, 0.7913, 0.4564, 1.0, 1.0, 0.7913, 0.4564, 1.0, 1.0, 0.7913, 0.4564, 1.0, 1.0, 0.7913, 0.4564, 1.0, 1.0, 0.7913, 0.4564, 1.0, 1.0, 0.7913, 0.4564, 1.0, 1.0, 0.7913, 0.4564, 1.0, 1.0, 0.7913, 0.4564, 1.0, 1.0, 0.7913, 0.4564, 1.0, 1.0, 0.7913, 0.4564, 1.0, 1.0, 0.7913, 0.4564, 1.0, 1.0, 0.7913, 0.4564, 1.0, 1.0, 0.7913, 0.4564, 1.0, 1.0, 0.7913, 0.4564, 1.0, 1.0, 0.7913, 0.4564, 1.0, 1.0, 0.7913, 0.4564, 1.0, 1.0, 0.7913, 0.4564, 1.0, 1.0, 0.7913, 0.4564, 1.0, 1.0, 0.7913, 0.4564, 1.0, 1.0, 0.7913, 0.4564, 1.0, 1.0, 0.7913, 0.4564, 1.0, 1.0, 0.7913, 0.4564, 1.0, 1.0, 0.7913, 0.4564, 1.0, 1.0, 0.7913, 0.4564, 1.0, 1.0, 0.7913, 0.4564, 1.0, 1.0, 0.7913, 0.4564, 1.0, 1.0, 0.7913, 0.4564, 1.0, 1.0, 0.7913, 0.4564, 1.0, 1.0, 0.7913, 0.4564, 1.0, 1.0, 0.7913, 0.4564, 1.0, 1.0, 0.7913, 0.4564, 1.0, 1.0, 0.7913, 0.4564, 1.0, 1.0, 0.7913, 0.4564, 1.0, 1.0, 0.7913, 0.4564, 1.0, 1.0, 0.7913, 0.4564, 1.0, 1.0, 0.7913, 0.4564, 1.0, 1.0, 0.7913, 0.4564, 1.0, 1.0, 0.7913, 0.4564, 1.0, 1.0, 0.7913, 0.4564, 1.0, 1.0, 0.7913, 0.4564, 1.0, 1.0, 0.7913, 0.4564, 1.0, 1.0, 0.7913, 0.4564, 1.0, 1.0, 0.7913, 0.4564, 1.0, 1.0, 0.7913, 0.4564, 1.0, 1.0, 0.7913, 0.4564, 1.0, 1.0, 0.7913, 0.4564, 1.0, 1.0, 0.7913, 0.4564, 1.0, 1.0, 0.7913, 0.4564, 1.0, 1.0, 1.0, 1.0, 1.0, 1.0, 1.0, 1.0, 1.0, 1.0, 1.0, 1.0, 1.0, 1.0, 1.0, 1.0, 1.0, 1.0, 1.0, 1.0, 1.0, 1.0, 1.0, 1.0, 1.0, 1.0, 1.0, 1.0, 1.0, 1.0, 1.0, 1.0, 1.0, 1.0, 1.0, 1.0, 1.0, 1.0, 1.0, 1.0, 1.0, 1.0, 1.0, 1.0, 1.0, 1.0, 1.0, 1.0, 1.0, 1.0, 1.0, 1.0, 1.0, 1.0, 1.0, 1.0, 1.0, 1.0, 1.0, 1.0, 1.0, 1.0, 1.0, 1.0, 1.0, 1.0, 1.0, 1.0, 1.0, 1.0, 1.0, 1.0, 1.0, 1.0, 1.0, 1.0, 1.0, 1.0, 1.0, 1.0, 1.0, 1.0, 1.0, 1.0, 1.0, 1.0, 1.0, 1.0, 1.0, 1.0, 1.0, 1.0, 1.0, 1.0, 1.0, 1.0, 1.0, 1.0, 1.0, 1.0, 1.0, 1.0, 1.0, 1.0, 1.0, 1.0, 1.0, 1.0, 1.0, 1.0, 1.0, 1.0, 1.0, 1.0, 1.0, 1.0, 1.0, 1.0, 1.0, 1.0, 1.0, 1.0, 1.0, 1.0, 1.0, 1.0, 1.0, 1.0, 1.0, 1.0, 1.0, 1.0, 1.0, 1.0, 1.0, 1.0, 1.0, 1.0, 1.0, 1.0, 1.0, 1.0, 1.0, 1.0, 1.0, 1.0, 0.7913, 0.4564, 1.0, 1.0, 0.7913, 0.4564, 1.0, 1.0, 0.7913, 0.4564, 1.0, 1.0, 0.7913, 0.4564, 1.0, 1.0, 0.7913, 0.4564, 1.0, 1.0, 0.7913, 0.4564, 1.0, 1.0, 0.7913, 0.4564, 1.0, 1.0, 0.7913, 0.4564, 1.0, 1.0, 0.7913, 0.4564, 1.0, 1.0, 0.7913, 0.4564, 1.0, 1.0, 0.7913, 0.4564, 1.0, 1.0, 0.7913, 0.4564, 1.0, 1.0, 0.7913, 0.4564, 1.0, 1.0, 0.7913, 0.4564, 1.0, 1.0, 0.7913, 0.4564, 1.0, 1.0, 0.7913, 0.4564, 1.0, 1.0, 0.7913, 0.4564, 1.0, 1.0, 0.7913, 0.4564, 1.0, 1.0, 0.7913, 0.4564, 1.0, 1.0, 0.7913, 0.4564, 1.0, 1.0, 0.7913, 0.4564, 1.0, 1.0, 0.7913, 0.4564, 1.0, 1.0, 0.7913, 0.4564, 1.0, 1.0, 0.7913, 0.4564, 1.0, 1.0, 0.7913, 0.4564, 1.0, 1.0, 0.7913, 0.4564, 1.0, 1.0, 0.7913, 0.4564, 1.0, 1.0, 0.7913, 0.4564, 1.0, 1.0, 0.7913, 0.4564, 1.0, 1.0, 0.7913, 0.4564, 1.0, 1.0, 0.7913, 0.4564, 1.0, 1.0, 0.7913, 0.4564, 1.0, 1.0, 0.7913, 0.4564, 1.0, 1.0, 0.7913, 0.4564, 1.0, 1.0, 0.7913, 0.4564, 1.0, 1.0, 0.7913, 0.4564, 1.0, 1.0, 0.7913, 0.4564, 1.0, 1.0, 0.7913, 0.4564, 1.0, 1.0, 0.7913, 0.4564, 1.0, 1.0, 0.7913, 0.4564, 1.0, 1.0, 0.7913, 0.4564, 1.0, 1.0, 0.7913, 0.4564, 1.0, 1.0, 0.7913, 0.4564, 1.0, 1.0, 0.7913, 0.4564, 1.0, 1.0, 0.7913, 0.4564, 1.0, 1.0, 0.7913, 0.4564, 1.0, 1.0, 0.7913, 0.4564, 1.0, 1.0, 0.7913, 0.4564, 1.0, 1.0, 0.7913, 0.4564, 1.0, 1.0, 0.7913, 0.4564, 1.0, 1.0, 0.7913, 0.4564, 1.0, 1.0, 0.7913, 0.4564, 1.0, 1.0, 0.7913, 0.4564, 1.0, 1.0, 0.7913, 0.4564, 1.0, 1.0, 0.7913, 0.4564, 1.0, 1.0, 0.7913, 0.4564, 1.0, 1.0, 0.7913, 0.4564, 1.0, 1.0, 0.7913, 0.4564, 1.0, 1.0, 0.7913, 0.4564, 1.0, 1.0, 0.7913, 0.4564, 1.0, 1.0, 0.7913, 0.4564, 1.0, 1.0, 0.7913, 0.4564, 1.0, 1.0, 0.7913, 0.4564, 1.0, 1.0, 0.7913, 0.4564, 1.0, 1.0, 0.7913, 0.4564, 1.0, 1.0, 0.7913, 0.4564, 1.0, 1.0, 0.7913, 0.4564, 1.0, 1.0, 0.7913, 0.4564, 1.0, 1.0, 0.7913, 0.4564, 1.0, 1.0, 0.7913, 0.4564, 1.0, 1.0, 0.7913, 0.4564, 1.0, 1.0, 0.7913, 0.4564, 1.0, 1.0, 0.7913, 0.4564, 1.0, 1.0, 0.7913, 0.4564, 1.0, 1.0, 0.7913, 0.4564, 1.0, 1.0, 0.7913, 0.4564, 1.0, 1.0, 0.7913, 0.4564, 1.0, 1.0, 0.7913, 0.4564, 1.0, 1.0, 0.7913, 0.4564, 1.0, 1.0, 0.7913, 0.4564, 1.0, 1.0, 0.7913, 0.4564, 1.0, 1.0, 0.7913, 0.4564, 1.0, 1.0, 0.7913, 0.4564, 1.0, 1.0, 0.7913, 0.4564, 1.0, 1.0, 0.7913, 0.4564, 1.0, 1.0, 0.7913, 0.4564, 1.0, 1.0, 0.7913, 0.4564, 1.0, 1.0, 0.7913, 0.4564, 1.0, 1.0, 0.7913, 0.4564, 1.0, 1.0, 0.7913, 0.4564, 1.0, 1.0, 0.7913, 0.4564, 1.0, 1.0, 0.7913, 0.4564, 1.0, 1.0, 0.7913, 0.4564, 1.0, 1.0, 0.7913, 0.4564, 1.0, 1.0, 0.7913, 0.4564, 1.0, 1.0, 0.7913, 0.4564, 1.0, 1.0, 0.7913, 0.4564, 1.0, 1.0, 0.7913, 0.4564, 1.0, 1.0, 0.7913, 0.4564, 1.0, 1.0, 0.7913, 0.4564, 1.0, 1.0, 0.7913, 0.4564, 1.0, 1.0, 0.7913, 0.4564, 1.0, 1.0, 0.7913, 0.4564, 1.0, 1.0, 0.7913, 0.4564, 1.0, 1.0, 0.7913, 0.4564, 1.0, 1.0, 0.7913, 0.4564, 1.0, 1.0, 0.7913, 0.4564, 1.0, 1.0, 0.7913, 0.4564, 1.0, 1.0, 0.7913, 0.4564, 1.0, 1.0, 0.7913, 0.4564, 1.0, 1.0, 0.7913, 0.4564, 1.0, 1.0, 0.7913, 0.4564, 1.0, 1.0, 0.7913, 0.4564, 1.0, 1.0, 0.7913, 0.4564, 1.0, 1.0, 0.7913, 0.4564, 1.0, 1.0, 0.7913, 0.4564, 1.0, 1.0, 0.7913, 0.4564, 1.0, 1.0, 0.7913, 0.4564, 1.0, 1.0, 0.7913, 0.4564, 1.0, 1.0, 0.7913, 0.4564, 1.0, 1.0, 0.7913, 0.4564, 1.0, 1.0, 0.7913, 0.4564, 1.0, 1.0, 0.7913, 0.4564, 1.0, 1.0, 0.7913, 0.4564, 1.0, 1.0, 0.7913, 0.4564, 1.0, 1.0, 0.7913, 0.4564, 1.0, 1.0, 0.7913, 0.4564, 1.0, 1.0, 0.7913, 0.4564, 1.0, 1.0, 0.7913, 0.4564, 1.0, 1.0, 0.7913, 0.4564, 1.0, 1.0, 0.7913, 0.4564, 1.0, 1.0, 0.7913, 0.4564, 1.0, 1.0, 0.7913, 0.4564, 1.0, 1.0, 0.7913, 0.4564, 1.0, 1.0, 0.7913, 0.4564, 1.0, 1.0, 0.7913, 0.4564, 1.0, 1.0, 0.7913, 0.4564, 1.0, 1.0, 0.7913, 0.4564, 1.0, 1.0, 0.7913, 0.4564, 1.0, 1.0, 0.7913, 0.4564, 1.0, 1.0, 0.7913, 0.4564, 1.0, 1.0, 0.7913, 0.4564, 1.0, 1.0, 0.7913, 0.4564, 1.0, 1.0, 0.7913, 0.4564, 1.0, 1.0, 0.7913, 0.4564, 1.0, 1.0, 0.7913, 0.4564, 1.0, 1.0, 0.7913, 0.4564, 1.0, 1.0, 0.7913, 0.4564, 1.0, 1.0, 0.7913, 0.4564, 1.0, 1.0, 0.7913, 0.4564, 1.0, 1.0, 0.7913, 0.4564, 1.0, 1.0, 0.7913, 0.4564, 1.0, 1.0, 0.7913, 0.4564, 1.0, 1.0, 0.7913, 0.4564, 1.0, 1.0, 0.7913, 0.4564, 1.0, 1.0, 0.7913, 0.4564, 1.0, 1.0, 0.7913, 0.4564, 1.0, 1.0, 0.7913, 0.4564, 1.0, 1.0, 0.7913, 0.4564, 1.0, 1.0, 0.7913, 0.4564, 1.0, 1.0, 0.7913, 0.4564, 1.0, 1.0, 0.7913, 0.4564, 1.0, 1.0, 0.7913, 0.4564, 1.0, 1.0, 0.7913, 0.4564, 1.0, 1.0, 0.7913, 0.4564, 1.0, 1.0, 0.7913, 0.4564, 1.0, 1.0, 0.7913, 0.4564, 1.0, 1.0, 0.7913, 0.4564, 1.0, 1.0, 0.7913, 0.4564, 1.0, 1.0, 0.7913, 0.4564, 1.0, 1.0, 0.7913, 0.4564, 1.0, 1.0, 0.7913, 0.4564, 1.0, 1.0, 0.7913, 0.4564, 1.0, 1.0, 0.7913, 0.4564, 1.0, 1.0, 0.7913, 0.4564, 1.0, 1.0, 0.7913, 0.4564, 1.0, 1.0, 0.7913, 0.4564, 1.0, 1.0, 0.7913, 0.4564, 1.0, 1.0, 0.7913, 0.4564, 1.0, 1.0, 0.7913, 0.4564, 1.0, 1.0, 0.7913, 0.4564, 1.0, 1.0, 0.7913, 0.4564, 1.0, 1.0, 0.7913, 0.4564, 1.0, 1.0, 0.7913, 0.4564, 1.0, 1.0, 0.7913, 0.4564, 1.0, 1.0, 0.7913, 0.4564, 1.0, 1.0, 0.7913, 0.4564, 1.0, 1.0, 0.7913, 0.4564, 1.0, 1.0, 0.7913, 0.4564, 1.0, 1.0, 0.7913, 0.4564, 1.0, 1.0, 0.7913, 0.4564, 1.0, 1.0, 0.7913, 0.4564, 1.0, 1.0, 1.0, 1.0, 1.0, 1.0, 1.0, 1.0, 1.0, 1.0, 1.0, 1.0, 1.0, 1.0, 1.0, 1.0, 1.0, 1.0, 1.0, 1.0, 1.0, 1.0, 1.0, 1.0, 1.0, 1.0, 1.0, 1.0, 1.0, 1.0, 1.0, 1.0, 1.0, 1.0, 1.0, 1.0, 1.0, 1.0, 1.0, 1.0, 1.0, 1.0, 1.0, 1.0, 1.0, 1.0, 1.0, 1.0, 1.0, 1.0, 0.7913, 0.4564, 1.0, 1.0, 0.7913, 0.4564, 1.0, 1.0, 0.7913, 0.4564, 1.0, 1.0, 0.7913, 0.4564, 1.0, 1.0, 0.7913, 0.4564, 1.0, 1.0, 0.7913, 0.4564, 1.0, 1.0, 0.7913, 0.4564, 1.0, 1.0, 0.7913, 0.4564, 1.0, 1.0, 0.7913, 0.4564, 1.0, 1.0, 0.7913, 0.4564, 1.0, 1.0, 0.7913, 0.4564, 1.0, 1.0, 0.7913, 0.4564, 1.0])
me_cube.materials.append(mat_material)
me_cube.use_remesh_preserve_volume = False
me_cube.use_remesh_preserve_attributes = False
me_cube.use_mirror_vertex_groups = False
me_cube.use_paint_bone_selection = False
me_cube.use_paint_mask = True
me_cube.update()

# ---- objects
ob_cube = bpy.data.objects.new('Cube', me_cube)
ob_lamp = bpy.data.objects.new('Lamp', light_lamp)
ob_camera = bpy.data.objects.new('Camera', cam_camera)

# ---- transforms, parenting, visibility, modifiers, constraints
ob_cube.location = (0.0, 0.0, 0.5)
ob_cube.scale = (0.05, 0.05, 0.5)
ob_cube.lock_rotations_4d = False
ob_cube.empty_display_type = 'ARROWS'
ob_cube.lineart.crease_threshold = 0.0
ob_lamp.location = (4.076, 1.005, 5.904)
ob_lamp.rotation_euler = (0.6503, 0.05522, 1.866)
ob_lamp.lock_rotations_4d = False
ob_lamp.empty_display_type = 'ARROWS'
ob_lamp.color = (0.0, 0.0, 0.0, 0.0)
ob_lamp.lineart.crease_threshold = 0.0
ob_camera.location = (7.481, -6.508, 5.344)
ob_camera.rotation_euler = (1.109, 0.01082, 0.8149)
ob_camera.lock_rotations_4d = False
ob_camera.empty_display_type = 'ARROWS'
ob_camera.color = (0.0, 0.0, 0.0, 0.0)
ob_camera.display_type = 'WIRE'
ob_camera.lineart.crease_threshold = 0.0

# ---- collection membership
col_collection_1.objects.link(ob_cube)
col_collection_1.objects.link(ob_lamp)
col_collection_1.objects.link(ob_camera)

# ---- scene / render settings (as saved in the file)
scene.camera = ob_camera
scene.frame_start = 1; scene.frame_end = 250; scene.frame_set(1)
scene.render.engine = 'BLENDER_EEVEE_NEXT'
scene.render.resolution_percentage = 50
scene.render.dither_intensity = 0.0
scene.cycles.use_denoising = False
scene.cycles.samples = 10
scene.cycles.sampling_pattern = 'TABULATED_SOBOL'
scene.cycles.light_sampling_threshold = 0.0
scene.cycles.use_adaptive_sampling = False
scene.cycles.use_light_tree = False
scene.cycles.blur_glossy = 0.0
scene.cycles.pixel_filter_type = 'GAUSSIAN'
scene.cycles.sample_clamp_indirect = 0.0
scene.view_settings.view_transform = 'Standard'
bpy.context.view_layer.update()
